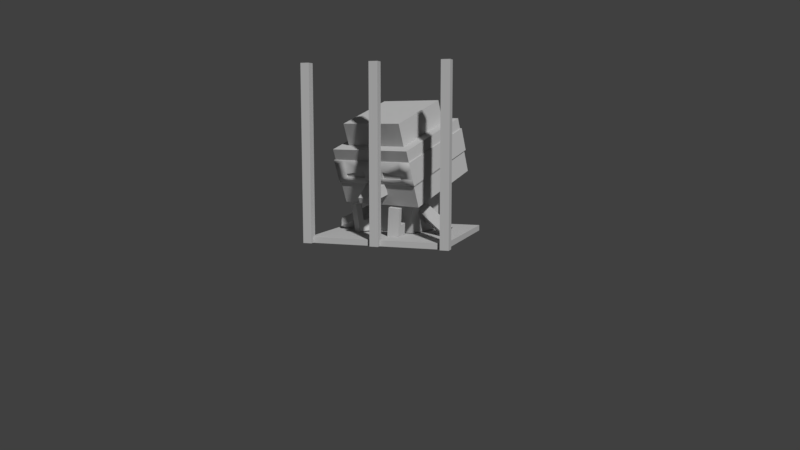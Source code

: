 # Source: lose.blend  (saved by Blender 2.79.0; exported with 4.5.12 LTS)
import bpy
from mathutils import Matrix  # noqa: F401  (used for matrix-valued properties, if any)

bpy.ops.wm.read_factory_settings(use_empty=True)
scene = bpy.context.scene
scene.name = 'Scene'

# ---- collections
col_collection_1 = bpy.data.collections.new('Collection 1'); scene.collection.children.link(col_collection_1)

# ---- materials (node trees are filled in below, after node groups)
mat_lambert1_003 = bpy.data.materials.new('lambert1.003')
mat_lambert1_003.alpha_threshold = 0.0
mat_lambert1_003.use_transparent_shadow = False
mat_lambert1_003.diffuse_color = (0.5, 0.5, 0.5, 1.0)
mat_lambert1_003.roughness = 0.5

# ---- material node trees

# ---- world
world_world = bpy.data.worlds.new('World'); scene.world = world_world
world_world.color = (0.05088, 0.05088, 0.05088)
world_world.use_sun_shadow = False
world_world.sun_shadow_jitter_overblur = 0.0
world_world.cycles.sampling_method = 'MANUAL'

# ---- cameras
cam_lose_cam = bpy.data.cameras.new('lose_cam')
cam_lose_cam.clip_end = 1e+04
cam_lose_cam.lens = 31.11
cam_lose_cam.sensor_width = 32.0
cam_lose_cam.sensor_height = 18.0
cam_lose_cam.dof.focus_distance = 0.0
cam_lose_cam.dof.aperture_fstop = 128.0
cam_lose_cam.dof.aperture_blades = 6

# ---- meshes
me_pcube5mesh = bpy.data.meshes.new('pCube5Mesh')
me_pcube5mesh.from_pydata([(-0.0625, -0.75, 0.0625), (0.0625, -0.75, 0.0625), (-0.0625, 0.5, 0.0625), (0.0625, 0.5, 0.0625), (-0.0625, 0.5, -0.0625), (0.0625, 0.5, -0.0625), (-0.0625, -0.75, -0.0625), (0.0625, -0.75, -0.0625)], [], [(2, 0, 3), (3, 0, 1), (3, 5, 2), (2, 5, 4), (6, 4, 7), (7, 4, 5), (1, 0, 6), (1, 6, 7), (7, 5, 1), (3, 1, 5), (2, 6, 0), (6, 2, 4)])
_uv = me_pcube5mesh.uv_layers.new(name='pCube5-UV0')
_uv.uv.foreach_set('vector', [0.375, 0.25, 0.375, 0.0, 0.625, 0.25, 0.625, 0.25, 0.375, 0.0, 0.625, 0.0, 0.625, 0.25, 0.625, 0.5, 0.375, 0.25, 0.375, 0.25, 0.625, 0.5, 0.375, 0.5, 0.375, 0.75, 0.375, 0.5, 0.625, 0.75, 0.625, 0.75, 0.375, 0.5, 0.625, 0.5, 0.625, 1.0, 0.375, 1.0, 0.375, 0.75, 0.625, 1.0, 0.375, 0.75, 0.625, 0.75, 0.875, 0.0, 0.875, 0.25, 0.625, 0.0, 0.625, 0.25, 0.625, 0.0, 0.875, 0.25, 0.375, 0.25, 0.125, 0.0, 0.375, 0.0, 0.125, 0.0, 0.375, 0.25, 0.125, 0.25])
_ca = me_pcube5mesh.color_attributes.new('pCube5-VERTEX_COLOR0', 'BYTE_COLOR', 'CORNER')
_ca.data.foreach_set('color', [0.004391, 0.003347, 0.006049, 1.0, 0.004391, 0.003347, 0.006049, 1.0, 0.004391, 0.003347, 0.006049, 1.0, 0.004391, 0.003347, 0.006049, 1.0, 0.004391, 0.003347, 0.006049, 1.0, 0.004391, 0.003347, 0.006049, 1.0, 0.004391, 0.003347, 0.006049, 1.0, 0.004391, 0.003347, 0.006049, 1.0, 0.004391, 0.003347, 0.006049, 1.0, 0.004391, 0.003347, 0.006049, 1.0, 0.004391, 0.003347, 0.006049, 1.0, 0.004391, 0.003347, 0.006049, 1.0, 0.004391, 0.003347, 0.006049, 1.0, 0.004391, 0.003347, 0.006049, 1.0, 0.004391, 0.003347, 0.006049, 1.0, 0.004391, 0.003347, 0.006049, 1.0, 0.004391, 0.003347, 0.006049, 1.0, 0.004391, 0.003347, 0.006049, 1.0, 0.004391, 0.003347, 0.006049, 1.0, 0.004391, 0.003347, 0.006049, 1.0, 0.004391, 0.003347, 0.006049, 1.0, 0.004391, 0.003347, 0.006049, 1.0, 0.004391, 0.003347, 0.006049, 1.0, 0.004391, 0.003347, 0.006049, 1.0, 0.004391, 0.003347, 0.006049, 1.0, 0.004391, 0.003347, 0.006049, 1.0, 0.004391, 0.003347, 0.006049, 1.0, 0.004391, 0.003347, 0.006049, 1.0, 0.004391, 0.003347, 0.006049, 1.0, 0.004391, 0.003347, 0.006049, 1.0, 0.004391, 0.003347, 0.006049, 1.0, 0.004391, 0.003347, 0.006049, 1.0, 0.004391, 0.003347, 0.006049, 1.0, 0.004391, 0.003347, 0.006049, 1.0, 0.004391, 0.003347, 0.006049, 1.0, 0.004391, 0.003347, 0.006049, 1.0])
me_pcube5mesh.materials.append(mat_lambert1_003)
me_pcube5mesh.use_remesh_preserve_volume = False
me_pcube5mesh.use_remesh_preserve_attributes = False
me_pcube5mesh.use_mirror_vertex_groups = False
me_pcube5mesh.update()
me_pcube2mesh = bpy.data.meshes.new('pCube2Mesh')
me_pcube2mesh.from_pydata([(-0.0625, -0.75, 0.0625), (0.0625, -0.75, 0.0625), (-0.0625, 0.5, 0.0625), (0.0625, 0.5, 0.0625), (-0.0625, 0.5, -0.0625), (0.0625, 0.5, -0.0625), (-0.0625, -0.75, -0.0625), (0.0625, -0.75, -0.0625)], [], [(2, 0, 3), (3, 0, 1), (3, 5, 2), (2, 5, 4), (6, 4, 7), (7, 4, 5), (1, 0, 6), (1, 6, 7), (7, 5, 1), (3, 1, 5), (2, 6, 0), (6, 2, 4)])
_uv = me_pcube2mesh.uv_layers.new(name='pCube2-UV0')
_uv.uv.foreach_set('vector', [0.375, 0.25, 0.375, 0.0, 0.625, 0.25, 0.625, 0.25, 0.375, 0.0, 0.625, 0.0, 0.625, 0.25, 0.625, 0.5, 0.375, 0.25, 0.375, 0.25, 0.625, 0.5, 0.375, 0.5, 0.375, 0.75, 0.375, 0.5, 0.625, 0.75, 0.625, 0.75, 0.375, 0.5, 0.625, 0.5, 0.625, 1.0, 0.375, 1.0, 0.375, 0.75, 0.625, 1.0, 0.375, 0.75, 0.625, 0.75, 0.875, 0.0, 0.875, 0.25, 0.625, 0.0, 0.625, 0.25, 0.625, 0.0, 0.875, 0.25, 0.375, 0.25, 0.125, 0.0, 0.375, 0.0, 0.125, 0.0, 0.375, 0.25, 0.125, 0.25])
_ca = me_pcube2mesh.color_attributes.new('pCube2-VERTEX_COLOR0', 'BYTE_COLOR', 'CORNER')
_ca.data.foreach_set('color', [0.004391, 0.003347, 0.006049, 1.0, 0.004391, 0.003347, 0.006049, 1.0, 0.004391, 0.003347, 0.006049, 1.0, 0.004391, 0.003347, 0.006049, 1.0, 0.004391, 0.003347, 0.006049, 1.0, 0.004391, 0.003347, 0.006049, 1.0, 0.004391, 0.003347, 0.006049, 1.0, 0.004391, 0.003347, 0.006049, 1.0, 0.004391, 0.003347, 0.006049, 1.0, 0.004391, 0.003347, 0.006049, 1.0, 0.004391, 0.003347, 0.006049, 1.0, 0.004391, 0.003347, 0.006049, 1.0, 0.004391, 0.003347, 0.006049, 1.0, 0.004391, 0.003347, 0.006049, 1.0, 0.004391, 0.003347, 0.006049, 1.0, 0.004391, 0.003347, 0.006049, 1.0, 0.004391, 0.003347, 0.006049, 1.0, 0.004391, 0.003347, 0.006049, 1.0, 0.004391, 0.003347, 0.006049, 1.0, 0.004391, 0.003347, 0.006049, 1.0, 0.004391, 0.003347, 0.006049, 1.0, 0.004391, 0.003347, 0.006049, 1.0, 0.004391, 0.003347, 0.006049, 1.0, 0.004391, 0.003347, 0.006049, 1.0, 0.004391, 0.003347, 0.006049, 1.0, 0.004391, 0.003347, 0.006049, 1.0, 0.004391, 0.003347, 0.006049, 1.0, 0.004391, 0.003347, 0.006049, 1.0, 0.004391, 0.003347, 0.006049, 1.0, 0.004391, 0.003347, 0.006049, 1.0, 0.004391, 0.003347, 0.006049, 1.0, 0.004391, 0.003347, 0.006049, 1.0, 0.004391, 0.003347, 0.006049, 1.0, 0.004391, 0.003347, 0.006049, 1.0, 0.004391, 0.003347, 0.006049, 1.0, 0.004391, 0.003347, 0.006049, 1.0])
me_pcube2mesh.materials.append(mat_lambert1_003)
me_pcube2mesh.use_remesh_preserve_volume = False
me_pcube2mesh.use_remesh_preserve_attributes = False
me_pcube2mesh.use_mirror_vertex_groups = False
me_pcube2mesh.update()
me_pcube1mesh = bpy.data.meshes.new('pCube1Mesh')
me_pcube1mesh.from_pydata([(-0.0625, -0.75, 0.0625), (0.0625, -0.75, 0.0625), (-0.0625, 0.5, 0.0625), (0.0625, 0.5, 0.0625), (-0.0625, 0.5, -0.0625), (0.0625, 0.5, -0.0625), (-0.0625, -0.75, -0.0625), (0.0625, -0.75, -0.0625)], [], [(2, 0, 3), (3, 0, 1), (3, 5, 2), (2, 5, 4), (6, 4, 7), (7, 4, 5), (1, 0, 6), (1, 6, 7), (7, 5, 1), (3, 1, 5), (2, 6, 0), (6, 2, 4)])
_uv = me_pcube1mesh.uv_layers.new(name='pCube1-UV0')
_uv.uv.foreach_set('vector', [0.375, 0.25, 0.375, 0.0, 0.625, 0.25, 0.625, 0.25, 0.375, 0.0, 0.625, 0.0, 0.625, 0.25, 0.625, 0.5, 0.375, 0.25, 0.375, 0.25, 0.625, 0.5, 0.375, 0.5, 0.375, 0.75, 0.375, 0.5, 0.625, 0.75, 0.625, 0.75, 0.375, 0.5, 0.625, 0.5, 0.625, 1.0, 0.375, 1.0, 0.375, 0.75, 0.625, 1.0, 0.375, 0.75, 0.625, 0.75, 0.875, 0.0, 0.875, 0.25, 0.625, 0.0, 0.625, 0.25, 0.625, 0.0, 0.875, 0.25, 0.375, 0.25, 0.125, 0.0, 0.375, 0.0, 0.125, 0.0, 0.375, 0.25, 0.125, 0.25])
_ca = me_pcube1mesh.color_attributes.new('pCube1-VERTEX_COLOR0', 'BYTE_COLOR', 'CORNER')
_ca.data.foreach_set('color', [0.004391, 0.003347, 0.006049, 1.0, 0.004391, 0.003347, 0.006049, 1.0, 0.004391, 0.003347, 0.006049, 1.0, 0.004391, 0.003347, 0.006049, 1.0, 0.004391, 0.003347, 0.006049, 1.0, 0.004391, 0.003347, 0.006049, 1.0, 0.004391, 0.003347, 0.006049, 1.0, 0.004391, 0.003347, 0.006049, 1.0, 0.004391, 0.003347, 0.006049, 1.0, 0.004391, 0.003347, 0.006049, 1.0, 0.004391, 0.003347, 0.006049, 1.0, 0.004391, 0.003347, 0.006049, 1.0, 0.004391, 0.003347, 0.006049, 1.0, 0.004391, 0.003347, 0.006049, 1.0, 0.004391, 0.003347, 0.006049, 1.0, 0.004391, 0.003347, 0.006049, 1.0, 0.004391, 0.003347, 0.006049, 1.0, 0.004391, 0.003347, 0.006049, 1.0, 0.004391, 0.003347, 0.006049, 1.0, 0.004391, 0.003347, 0.006049, 1.0, 0.004391, 0.003347, 0.006049, 1.0, 0.004391, 0.003347, 0.006049, 1.0, 0.004391, 0.003347, 0.006049, 1.0, 0.004391, 0.003347, 0.006049, 1.0, 0.004391, 0.003347, 0.006049, 1.0, 0.004391, 0.003347, 0.006049, 1.0, 0.004391, 0.003347, 0.006049, 1.0, 0.004391, 0.003347, 0.006049, 1.0, 0.004391, 0.003347, 0.006049, 1.0, 0.004391, 0.003347, 0.006049, 1.0, 0.004391, 0.003347, 0.006049, 1.0, 0.004391, 0.003347, 0.006049, 1.0, 0.004391, 0.003347, 0.006049, 1.0, 0.004391, 0.003347, 0.006049, 1.0, 0.004391, 0.003347, 0.006049, 1.0, 0.004391, 0.003347, 0.006049, 1.0])
me_pcube1mesh.materials.append(mat_lambert1_003)
me_pcube1mesh.use_remesh_preserve_volume = False
me_pcube1mesh.use_remesh_preserve_attributes = False
me_pcube1mesh.use_mirror_vertex_groups = False
me_pcube1mesh.update()
me_floortile_skeleton_mshmesh_001 = bpy.data.meshes.new('floorTile_skeleton_MSHMesh.001')
me_floortile_skeleton_mshmesh_001.from_pydata([(-0.5002, 0.0, 0.5002), (0.5002, 0.0, 0.5002), (-0.5002, 0.04167, 0.5002), (0.5002, 0.04167, 0.5002), (-0.5002, 0.04167, -0.5002), (0.5002, 0.04167, -0.5002), (-0.5002, 0.0, -0.5002), (0.5002, 0.0, -0.5002), (0.4169, 0.04167, -0.5002), (0.4169, 0.0, -0.5002), (0.4169, 0.0, 0.5002), (0.4169, 0.04167, 0.5002), (-0.5002, 0.04167, -0.4169), (-0.5002, 0.0, -0.4169), (0.4169, 0.0, -0.4169), (0.5002, 0.0, -0.4169), (0.5002, 0.04167, -0.4169), (0.4169, 0.04167, -0.4169), (-0.4227, 0.04167, -0.5002), (-0.4227, 0.0, -0.5002), (-0.4227, 0.0, -0.4169), (-0.4227, 0.0, 0.5002), (-0.4227, 0.04167, 0.5002), (-0.4227, 0.04167, -0.4169), (-0.5002, 0.04167, 0.4169), (-0.5002, 0.0, 0.4169), (-0.4227, 0.0, 0.4169), (0.4169, 0.0, 0.4169), (0.5002, 0.0, 0.4169), (0.5002, 0.04167, 0.4169), (0.4169, 0.04167, 0.4169), (-0.4227, 0.04167, 0.4169)], [], [(22, 2, 0), (22, 0, 21), (22, 31, 2), (2, 31, 24), (19, 6, 4), (19, 4, 18), (0, 26, 21), (26, 0, 25), (29, 3, 1), (1, 28, 29), (2, 25, 0), (25, 2, 24), (7, 9, 8), (7, 8, 5), (1, 10, 28), (10, 27, 28), (10, 1, 11), (3, 11, 1), (3, 30, 11), (30, 3, 29), (12, 6, 13), (6, 12, 4), (20, 13, 6), (20, 6, 19), (14, 9, 15), (15, 9, 7), (15, 7, 16), (16, 7, 5), (16, 8, 17), (8, 16, 5), (23, 4, 12), (4, 23, 18), (9, 19, 18), (9, 18, 8), (19, 9, 20), (14, 20, 9), (26, 10, 21), (10, 26, 27), (21, 10, 22), (11, 22, 10), (11, 31, 22), (31, 11, 30), (17, 18, 23), (18, 17, 8), (24, 13, 25), (13, 24, 12), (25, 13, 26), (26, 13, 20), (26, 20, 27), (27, 20, 14), (14, 28, 27), (28, 14, 15), (28, 15, 29), (29, 15, 16), (29, 17, 30), (17, 29, 16), (31, 17, 23), (17, 31, 30), (23, 24, 31), (24, 23, 12)])
_uv = me_floortile_skeleton_mshmesh_001.uv_layers.new(name='floorTile_skeleton_MSH-UV0')
_uv.uv.foreach_set('vector', [0.3944, 0.25, 0.375, 0.25, 0.375, 0.0, 0.3944, 0.25, 0.375, 0.0, 0.3944, 0.0, 0.3944, 0.25, 0.3944, 0.269, 0.375, 0.25, 0.375, 0.25, 0.3944, 0.269, 0.375, 0.269, 0.3944, 0.75, 0.375, 0.75, 0.375, 0.5, 0.3944, 0.75, 0.375, 0.5, 0.3944, 0.5, 0.375, 1.0, 0.3944, 0.981, 0.3944, 1.0, 0.3944, 0.981, 0.375, 1.0, 0.375, 0.981, 0.644, 0.25, 0.625, 0.25, 0.625, 0.0, 0.625, 0.0, 0.644, 0.0, 0.644, 0.25, 0.375, 0.25, 0.356, 0.0, 0.375, 0.0, 0.356, 0.0, 0.375, 0.25, 0.356, 0.25, 0.625, 0.75, 0.602, 0.75, 0.602, 0.5, 0.625, 0.75, 0.602, 0.5, 0.625, 0.5, 0.625, 1.0, 0.602, 1.0, 0.625, 0.981, 0.602, 1.0, 0.602, 0.981, 0.625, 0.981, 0.602, 0.0, 0.625, 0.0, 0.602, 0.25, 0.625, 0.25, 0.602, 0.25, 0.625, 0.0, 0.625, 0.25, 0.602, 0.269, 0.602, 0.25, 0.602, 0.269, 0.625, 0.25, 0.625, 0.269, 0.1366, 0.25, 0.125, 0.0, 0.1366, 0.0, 0.125, 0.0, 0.1366, 0.25, 0.125, 0.25, 0.3944, 0.7616, 0.375, 0.7616, 0.375, 0.75, 0.3944, 0.7616, 0.375, 0.75, 0.3944, 0.75, 0.602, 0.7616, 0.602, 0.75, 0.625, 0.7616, 0.625, 0.7616, 0.602, 0.75, 0.625, 0.75, 0.8634, 0.0, 0.875, 0.0, 0.8634, 0.25, 0.8634, 0.25, 0.875, 0.0, 0.875, 0.25, 0.625, 0.4884, 0.602, 0.5, 0.602, 0.4884, 0.602, 0.5, 0.625, 0.4884, 0.625, 0.5, 0.3944, 0.4884, 0.375, 0.5, 0.375, 0.4884, 0.375, 0.5, 0.3944, 0.4884, 0.3944, 0.5, 0.602, 0.75, 0.3944, 0.75, 0.3944, 0.5, 0.602, 0.75, 0.3944, 0.5, 0.602, 0.5, 0.3944, 0.75, 0.602, 0.75, 0.3944, 0.7616, 0.602, 0.7616, 0.3944, 0.7616, 0.602, 0.75, 0.3944, 0.981, 0.602, 1.0, 0.3944, 1.0, 0.602, 1.0, 0.3944, 0.981, 0.602, 0.981, 0.3944, 0.0, 0.602, 0.0, 0.3944, 0.25, 0.602, 0.25, 0.3944, 0.25, 0.602, 0.0, 0.602, 0.25, 0.3944, 0.269, 0.3944, 0.25, 0.3944, 0.269, 0.602, 0.25, 0.602, 0.269, 0.602, 0.4884, 0.3944, 0.5, 0.3944, 0.4884, 0.3944, 0.5, 0.602, 0.4884, 0.602, 0.5, 0.356, 0.25, 0.1366, 0.0, 0.356, 0.0, 0.1366, 0.0, 0.356, 0.25, 0.1366, 0.25, 0.375, 0.981, 0.375, 0.7616, 0.3944, 0.981, 0.3944, 0.981, 0.375, 0.7616, 0.3944, 0.7616, 0.3944, 0.981, 0.3944, 0.7616, 0.602, 0.981, 0.602, 0.981, 0.3944, 0.7616, 0.602, 0.7616, 0.602, 0.7616, 0.625, 0.981, 0.602, 0.981, 0.625, 0.981, 0.602, 0.7616, 0.625, 0.7616, 0.644, 0.0, 0.8634, 0.0, 0.644, 0.25, 0.644, 0.25, 0.8634, 0.0, 0.8634, 0.25, 0.625, 0.269, 0.602, 0.4884, 0.602, 0.269, 0.602, 0.4884, 0.625, 0.269, 0.625, 0.4884, 0.3944, 0.269, 0.602, 0.4884, 0.3944, 0.4884, 0.602, 0.4884, 0.3944, 0.269, 0.602, 0.269, 0.3944, 0.4884, 0.375, 0.269, 0.3944, 0.269, 0.375, 0.269, 0.3944, 0.4884, 0.375, 0.4884])
_ca = me_floortile_skeleton_mshmesh_001.color_attributes.new('floorTile_skeleton_MSH-VERTEX_COLOR0', 'BYTE_COLOR', 'CORNER')
_ca.data.foreach_set('color', [0.004391, 0.003347, 0.006049, 1.0, 0.004391, 0.003347, 0.006049, 1.0, 0.004391, 0.003347, 0.006049, 1.0, 0.004391, 0.003347, 0.006049, 1.0, 0.004391, 0.003347, 0.006049, 1.0, 0.004391, 0.003347, 0.006049, 1.0, 0.004391, 0.003347, 0.006049, 1.0, 0.004391, 0.003347, 0.006049, 1.0, 0.004391, 0.003347, 0.006049, 1.0, 0.004391, 0.003347, 0.006049, 1.0, 0.004391, 0.003347, 0.006049, 1.0, 0.004391, 0.003347, 0.006049, 1.0, 0.004391, 0.003347, 0.006049, 1.0, 0.004391, 0.003347, 0.006049, 1.0, 0.004391, 0.003347, 0.006049, 1.0, 0.004391, 0.003347, 0.006049, 1.0, 0.004391, 0.003347, 0.006049, 1.0, 0.004391, 0.003347, 0.006049, 1.0, 0.004391, 0.003347, 0.006049, 1.0, 0.004391, 0.003347, 0.006049, 1.0, 0.004391, 0.003347, 0.006049, 1.0, 0.004391, 0.003347, 0.006049, 1.0, 0.004391, 0.003347, 0.006049, 1.0, 0.004391, 0.003347, 0.006049, 1.0, 0.004391, 0.003347, 0.006049, 1.0, 0.004391, 0.003347, 0.006049, 1.0, 0.004391, 0.003347, 0.006049, 1.0, 0.004391, 0.003347, 0.006049, 1.0, 0.004391, 0.003347, 0.006049, 1.0, 0.004391, 0.003347, 0.006049, 1.0, 0.004391, 0.003347, 0.006049, 1.0, 0.004391, 0.003347, 0.006049, 1.0, 0.004391, 0.003347, 0.006049, 1.0, 0.004391, 0.003347, 0.006049, 1.0, 0.004391, 0.003347, 0.006049, 1.0, 0.004391, 0.003347, 0.006049, 1.0, 0.004391, 0.003347, 0.006049, 1.0, 0.004391, 0.003347, 0.006049, 1.0, 0.004391, 0.003347, 0.006049, 1.0, 0.004391, 0.003347, 0.006049, 1.0, 0.004391, 0.003347, 0.006049, 1.0, 0.004391, 0.003347, 0.006049, 1.0, 0.004391, 0.003347, 0.006049, 1.0, 0.004391, 0.003347, 0.006049, 1.0, 0.004391, 0.003347, 0.006049, 1.0, 0.004391, 0.003347, 0.006049, 1.0, 0.004391, 0.003347, 0.006049, 1.0, 0.004391, 0.003347, 0.006049, 1.0, 0.004391, 0.003347, 0.006049, 1.0, 0.004391, 0.003347, 0.006049, 1.0, 0.004391, 0.003347, 0.006049, 1.0, 0.004391, 0.003347, 0.006049, 1.0, 0.004391, 0.003347, 0.006049, 1.0, 0.004391, 0.003347, 0.006049, 1.0, 0.004391, 0.003347, 0.006049, 1.0, 0.004391, 0.003347, 0.006049, 1.0, 0.004391, 0.003347, 0.006049, 1.0, 0.004391, 0.003347, 0.006049, 1.0, 0.004391, 0.003347, 0.006049, 1.0, 0.004391, 0.003347, 0.006049, 1.0, 0.004391, 0.003347, 0.006049, 1.0, 0.004391, 0.003347, 0.006049, 1.0, 0.004391, 0.003347, 0.006049, 1.0, 0.004391, 0.003347, 0.006049, 1.0, 0.004391, 0.003347, 0.006049, 1.0, 0.004391, 0.003347, 0.006049, 1.0, 0.004391, 0.003347, 0.006049, 1.0, 0.004391, 0.003347, 0.006049, 1.0, 0.004391, 0.003347, 0.006049, 1.0, 0.004391, 0.003347, 0.006049, 1.0, 0.004391, 0.003347, 0.006049, 1.0, 0.004391, 0.003347, 0.006049, 1.0, 0.004391, 0.003347, 0.006049, 1.0, 0.004391, 0.003347, 0.006049, 1.0, 0.004391, 0.003347, 0.006049, 1.0, 0.004391, 0.003347, 0.006049, 1.0, 0.004391, 0.003347, 0.006049, 1.0, 0.004391, 0.003347, 0.006049, 1.0, 0.004391, 0.003347, 0.006049, 1.0, 0.004391, 0.003347, 0.006049, 1.0, 0.004391, 0.003347, 0.006049, 1.0, 0.004391, 0.003347, 0.006049, 1.0, 0.004391, 0.003347, 0.006049, 1.0, 0.004391, 0.003347, 0.006049, 1.0, 0.004391, 0.003347, 0.006049, 1.0, 0.004391, 0.003347, 0.006049, 1.0, 0.004391, 0.003347, 0.006049, 1.0, 0.004391, 0.003347, 0.006049, 1.0, 0.004391, 0.003347, 0.006049, 1.0, 0.004391, 0.003347, 0.006049, 1.0, 0.004391, 0.003347, 0.006049, 1.0, 0.004391, 0.003347, 0.006049, 1.0, 0.004391, 0.003347, 0.006049, 1.0, 0.004391, 0.003347, 0.006049, 1.0, 0.004391, 0.003347, 0.006049, 1.0, 0.004391, 0.003347, 0.006049, 1.0, 0.004391, 0.003347, 0.006049, 1.0, 0.004391, 0.003347, 0.006049, 1.0, 0.004391, 0.003347, 0.006049, 1.0, 0.004391, 0.003347, 0.006049, 1.0, 0.004391, 0.003347, 0.006049, 1.0, 0.004391, 0.003347, 0.006049, 1.0, 0.004391, 0.003347, 0.006049, 1.0, 0.004391, 0.003347, 0.006049, 1.0, 0.004391, 0.003347, 0.006049, 1.0, 0.004391, 0.003347, 0.006049, 1.0, 0.004391, 0.003347, 0.006049, 1.0, 0.004391, 0.003347, 0.006049, 1.0, 0.004391, 0.003347, 0.006049, 1.0, 0.004391, 0.003347, 0.006049, 1.0, 0.004391, 0.003347, 0.006049, 1.0, 0.004391, 0.003347, 0.006049, 1.0, 0.004391, 0.003347, 0.006049, 1.0, 0.004391, 0.003347, 0.006049, 1.0, 0.004391, 0.003347, 0.006049, 1.0, 0.004391, 0.003347, 0.006049, 1.0, 0.004391, 0.003347, 0.006049, 1.0, 0.004391, 0.003347, 0.006049, 1.0, 0.004391, 0.003347, 0.006049, 1.0, 0.004391, 0.003347, 0.006049, 1.0, 0.004391, 0.003347, 0.006049, 1.0, 0.004391, 0.003347, 0.006049, 1.0, 0.004391, 0.003347, 0.006049, 1.0, 0.004391, 0.003347, 0.006049, 1.0, 0.004391, 0.003347, 0.006049, 1.0, 0.004391, 0.003347, 0.006049, 1.0, 0.004391, 0.003347, 0.006049, 1.0, 0.004391, 0.003347, 0.006049, 1.0, 0.004391, 0.003347, 0.006049, 1.0, 0.004391, 0.003347, 0.006049, 1.0, 0.004391, 0.003347, 0.006049, 1.0, 0.004391, 0.003347, 0.006049, 1.0, 0.004391, 0.003347, 0.006049, 1.0, 0.004391, 0.003347, 0.006049, 1.0, 0.004391, 0.003347, 0.006049, 1.0, 0.004391, 0.003347, 0.006049, 1.0, 0.004391, 0.003347, 0.006049, 1.0, 0.004391, 0.003347, 0.006049, 1.0, 0.004391, 0.003347, 0.006049, 1.0, 0.004391, 0.003347, 0.006049, 1.0, 0.004391, 0.003347, 0.006049, 1.0, 0.004391, 0.003347, 0.006049, 1.0, 0.004391, 0.003347, 0.006049, 1.0, 0.004391, 0.003347, 0.006049, 1.0, 0.004391, 0.003347, 0.006049, 1.0, 0.004391, 0.003347, 0.006049, 1.0, 0.004391, 0.003347, 0.006049, 1.0, 0.004391, 0.003347, 0.006049, 1.0, 0.004391, 0.003347, 0.006049, 1.0, 0.004391, 0.003347, 0.006049, 1.0, 0.004391, 0.003347, 0.006049, 1.0, 0.004391, 0.003347, 0.006049, 1.0, 0.004391, 0.003347, 0.006049, 1.0, 0.004391, 0.003347, 0.006049, 1.0, 0.004391, 0.003347, 0.006049, 1.0, 0.004391, 0.003347, 0.006049, 1.0, 0.004391, 0.003347, 0.006049, 1.0, 0.004391, 0.003347, 0.006049, 1.0, 0.004391, 0.003347, 0.006049, 1.0, 0.004391, 0.003347, 0.006049, 1.0, 0.004391, 0.003347, 0.006049, 1.0, 0.004391, 0.003347, 0.006049, 1.0, 0.004391, 0.003347, 0.006049, 1.0, 0.004391, 0.003347, 0.006049, 1.0, 0.004391, 0.003347, 0.006049, 1.0, 0.004391, 0.003347, 0.006049, 1.0, 0.004391, 0.003347, 0.006049, 1.0, 0.004391, 0.003347, 0.006049, 1.0, 0.004391, 0.003347, 0.006049, 1.0, 0.004391, 0.003347, 0.006049, 1.0, 0.004391, 0.003347, 0.006049, 1.0, 0.004391, 0.003347, 0.006049, 1.0, 0.004391, 0.003347, 0.006049, 1.0, 0.004391, 0.003347, 0.006049, 1.0, 0.004391, 0.003347, 0.006049, 1.0, 0.004391, 0.003347, 0.006049, 1.0, 0.004391, 0.003347, 0.006049, 1.0, 0.004391, 0.003347, 0.006049, 1.0, 0.004391, 0.003347, 0.006049, 1.0, 0.004391, 0.003347, 0.006049, 1.0])
me_floortile_skeleton_mshmesh_001.materials.append(mat_lambert1_003)
me_floortile_skeleton_mshmesh_001.use_remesh_preserve_volume = False
me_floortile_skeleton_mshmesh_001.use_remesh_preserve_attributes = False
me_floortile_skeleton_mshmesh_001.use_mirror_vertex_groups = False
me_floortile_skeleton_mshmesh_001.update()
me_magpieidle_body_mshmesh_003 = bpy.data.meshes.new('magpieIdle_body_MSHMesh.003')
me_magpieidle_body_mshmesh_003.from_pydata([(-0.1667, 0.1667, 0.1667), (0.1667, 0.1667, 0.1667), (-0.1667, 0.4167, 0.1667), (0.1667, 0.4167, 0.1667), (-0.1667, 0.4167, -0.1667), (0.1667, 0.4167, -0.1667), (-0.1667, 0.1667, -0.1667), (0.1667, 0.1667, -0.1667), (0.1667, 0.375, 0.1667), (-0.1667, 0.375, 0.1667), (-0.1667, 0.375, -0.1667), (0.1667, 0.375, -0.1667), (0.1667, 0.3333, 0.1667), (-0.1667, 0.3333, 0.1667), (-0.1667, 0.3333, -0.1667), (0.1667, 0.3333, -0.1667), (0.1667, 0.2917, 0.1667), (-0.1667, 0.2917, 0.1667), (-0.1667, 0.2917, -0.1667), (0.1667, 0.2917, -0.1667), (0.1667, 0.25, 0.1667), (-0.1667, 0.25, 0.1667), (-0.1667, 0.25, -0.1667), (0.1667, 0.25, -0.1667), (0.1667, 0.2083, 0.1667), (-0.1667, 0.2083, 0.1667), (-0.1667, 0.2083, -0.1667), (0.1667, 0.2083, -0.1667)], [], [(24, 25, 0), (24, 0, 1), (3, 5, 2), (2, 5, 4), (7, 6, 26), (7, 26, 27), (1, 0, 6), (1, 6, 7), (27, 24, 1), (1, 7, 27), (25, 6, 0), (6, 25, 26), (3, 2, 9), (3, 9, 8), (2, 10, 9), (10, 2, 4), (11, 10, 4), (11, 4, 5), (5, 3, 8), (8, 11, 5), (8, 9, 13), (8, 13, 12), (9, 14, 13), (14, 9, 10), (15, 14, 10), (15, 10, 11), (11, 8, 12), (12, 15, 11), (12, 13, 17), (12, 17, 16), (13, 18, 17), (18, 13, 14), (19, 18, 14), (19, 14, 15), (15, 12, 16), (16, 19, 15), (16, 17, 21), (16, 21, 20), (17, 22, 21), (22, 17, 18), (23, 22, 18), (23, 18, 19), (19, 16, 20), (20, 23, 19), (20, 21, 25), (20, 25, 24), (21, 26, 25), (26, 21, 22), (27, 26, 22), (27, 22, 23), (23, 20, 24), (24, 27, 23)])
_uv = me_magpieidle_body_mshmesh_003.uv_layers.new(name='magpieIdle_body_MSH-UV0')
_uv.uv.foreach_set('vector', [0.625, 0.04539, 0.375, 0.04539, 0.375, 0.0, 0.625, 0.04539, 0.375, 0.0, 0.625, 0.0, 0.625, 0.25, 0.625, 0.5, 0.375, 0.25, 0.375, 0.25, 0.625, 0.5, 0.375, 0.5, 0.625, 0.75, 0.375, 0.75, 0.375, 0.7046, 0.625, 0.75, 0.375, 0.7046, 0.625, 0.7046, 0.625, 1.0, 0.375, 1.0, 0.375, 0.75, 0.625, 1.0, 0.375, 0.75, 0.625, 0.75, 0.875, 0.04539, 0.625, 0.04539, 0.625, 0.0, 0.625, 0.0, 0.875, 0.0, 0.875, 0.04539, 0.375, 0.04539, 0.125, 0.0, 0.375, 0.0, 0.125, 0.0, 0.375, 0.04539, 0.125, 0.04539, 0.625, 0.25, 0.375, 0.25, 0.375, 0.2011, 0.625, 0.25, 0.375, 0.2011, 0.625, 0.2011, 0.375, 0.25, 0.125, 0.2011, 0.375, 0.2011, 0.125, 0.2011, 0.375, 0.25, 0.125, 0.25, 0.625, 0.5489, 0.375, 0.5489, 0.375, 0.5, 0.625, 0.5489, 0.375, 0.5, 0.625, 0.5, 0.875, 0.25, 0.625, 0.25, 0.625, 0.2011, 0.625, 0.2011, 0.875, 0.2011, 0.875, 0.25, 0.625, 0.2011, 0.375, 0.2011, 0.375, 0.1657, 0.625, 0.2011, 0.375, 0.1657, 0.625, 0.1657, 0.375, 0.2011, 0.125, 0.1657, 0.375, 0.1657, 0.125, 0.1657, 0.375, 0.2011, 0.125, 0.2011, 0.625, 0.5843, 0.375, 0.5843, 0.375, 0.5489, 0.625, 0.5843, 0.375, 0.5489, 0.625, 0.5489, 0.875, 0.2011, 0.625, 0.2011, 0.625, 0.1657, 0.625, 0.1657, 0.875, 0.1657, 0.875, 0.2011, 0.625, 0.1657, 0.375, 0.1657, 0.375, 0.1304, 0.625, 0.1657, 0.375, 0.1304, 0.625, 0.1304, 0.375, 0.1657, 0.125, 0.1304, 0.375, 0.1304, 0.125, 0.1304, 0.375, 0.1657, 0.125, 0.1657, 0.625, 0.6196, 0.375, 0.6196, 0.375, 0.5843, 0.625, 0.6196, 0.375, 0.5843, 0.625, 0.5843, 0.875, 0.1657, 0.625, 0.1657, 0.625, 0.1304, 0.625, 0.1304, 0.875, 0.1304, 0.875, 0.1657, 0.625, 0.1304, 0.375, 0.1304, 0.375, 0.09117, 0.625, 0.1304, 0.375, 0.09117, 0.625, 0.09117, 0.375, 0.1304, 0.125, 0.09117, 0.375, 0.09117, 0.125, 0.09117, 0.375, 0.1304, 0.125, 0.1304, 0.625, 0.6588, 0.375, 0.6588, 0.375, 0.6196, 0.625, 0.6588, 0.375, 0.6196, 0.625, 0.6196, 0.875, 0.1304, 0.625, 0.1304, 0.625, 0.09117, 0.625, 0.09117, 0.875, 0.09117, 0.875, 0.1304, 0.625, 0.09117, 0.375, 0.09117, 0.375, 0.04539, 0.625, 0.09117, 0.375, 0.04539, 0.625, 0.04539, 0.375, 0.09117, 0.125, 0.04539, 0.375, 0.04539, 0.125, 0.04539, 0.375, 0.09117, 0.125, 0.09117, 0.625, 0.7046, 0.375, 0.7046, 0.375, 0.6588, 0.625, 0.7046, 0.375, 0.6588, 0.625, 0.6588, 0.875, 0.09117, 0.625, 0.09117, 0.625, 0.04539, 0.625, 0.04539, 0.875, 0.04539, 0.875, 0.09117])
_ca = me_magpieidle_body_mshmesh_003.color_attributes.new('magpieIdle_body_MSH-VERTEX_COLOR0', 'BYTE_COLOR', 'CORNER')
_ca.data.foreach_set('color', [0.009134, 0.02416, 0.0382, 1.0, 0.009134, 0.02416, 0.0382, 1.0, 0.009134, 0.02416, 0.0382, 1.0, 0.009134, 0.02416, 0.0382, 1.0, 0.009134, 0.02416, 0.0382, 1.0, 0.009134, 0.02416, 0.0382, 1.0, 0.001214, 0.002125, 0.02416, 1.0, 0.001214, 0.002125, 0.02416, 1.0, 0.001214, 0.002125, 0.02416, 1.0, 0.001214, 0.002125, 0.02416, 1.0, 0.001214, 0.002125, 0.02416, 1.0, 0.001214, 0.002125, 0.02416, 1.0, 0.002428, 0.003677, 0.07819, 1.0, 0.002428, 0.003677, 0.07819, 1.0, 0.002428, 0.003677, 0.07819, 1.0, 0.002428, 0.003677, 0.07819, 1.0, 0.002428, 0.003677, 0.07819, 1.0, 0.002428, 0.003677, 0.07819, 1.0, 0.002428, 0.003677, 0.07819, 1.0, 0.002428, 0.003677, 0.07819, 1.0, 0.002428, 0.003677, 0.07819, 1.0, 0.002428, 0.003677, 0.07819, 1.0, 0.002428, 0.003677, 0.07819, 1.0, 0.002428, 0.003677, 0.07819, 1.0, 0.002428, 0.003677, 0.07819, 1.0, 0.002428, 0.003677, 0.07819, 1.0, 0.002428, 0.003677, 0.07819, 1.0, 0.002428, 0.003677, 0.07819, 1.0, 0.002428, 0.003677, 0.07819, 1.0, 0.002428, 0.003677, 0.07819, 1.0, 0.002428, 0.003677, 0.07819, 1.0, 0.002428, 0.003677, 0.07819, 1.0, 0.002428, 0.003677, 0.07819, 1.0, 0.002428, 0.003677, 0.07819, 1.0, 0.002428, 0.003677, 0.07819, 1.0, 0.002428, 0.003677, 0.07819, 1.0, 0.5457, 0.7011, 1.0, 1.0, 0.5457, 0.7011, 1.0, 1.0, 0.5457, 0.7011, 1.0, 1.0, 0.5457, 0.7011, 1.0, 1.0, 0.5457, 0.7011, 1.0, 1.0, 0.5457, 0.7011, 1.0, 1.0, 0.002428, 0.003677, 0.07819, 1.0, 0.002428, 0.003677, 0.07819, 1.0, 0.002428, 0.003677, 0.07819, 1.0, 0.002428, 0.003677, 0.07819, 1.0, 0.002428, 0.003677, 0.07819, 1.0, 0.002428, 0.003677, 0.07819, 1.0, 0.002428, 0.003677, 0.07819, 1.0, 0.002428, 0.003677, 0.07819, 1.0, 0.002428, 0.003677, 0.07819, 1.0, 0.002428, 0.003677, 0.07819, 1.0, 0.002428, 0.003677, 0.07819, 1.0, 0.002428, 0.003677, 0.07819, 1.0, 0.002428, 0.003677, 0.07819, 1.0, 0.002428, 0.003677, 0.07819, 1.0, 0.002428, 0.003677, 0.07819, 1.0, 0.002428, 0.003677, 0.07819, 1.0, 0.002428, 0.003677, 0.07819, 1.0, 0.002428, 0.003677, 0.07819, 1.0, 0.009134, 0.02416, 0.0382, 1.0, 0.009134, 0.02416, 0.0382, 1.0, 0.009134, 0.02416, 0.0382, 1.0, 0.009134, 0.02416, 0.0382, 1.0, 0.009134, 0.02416, 0.0382, 1.0, 0.009134, 0.02416, 0.0382, 1.0, 0.002428, 0.003677, 0.07819, 1.0, 0.002428, 0.003677, 0.07819, 1.0, 0.002428, 0.003677, 0.07819, 1.0, 0.002428, 0.003677, 0.07819, 1.0, 0.002428, 0.003677, 0.07819, 1.0, 0.002428, 0.003677, 0.07819, 1.0, 0.002428, 0.003677, 0.07819, 1.0, 0.002428, 0.003677, 0.07819, 1.0, 0.002428, 0.003677, 0.07819, 1.0, 0.002428, 0.003677, 0.07819, 1.0, 0.002428, 0.003677, 0.07819, 1.0, 0.002428, 0.003677, 0.07819, 1.0, 0.002428, 0.003677, 0.07819, 1.0, 0.002428, 0.003677, 0.07819, 1.0, 0.002428, 0.003677, 0.07819, 1.0, 0.002428, 0.003677, 0.07819, 1.0, 0.002428, 0.003677, 0.07819, 1.0, 0.002428, 0.003677, 0.07819, 1.0, 0.5457, 0.7011, 1.0, 1.0, 0.5457, 0.7011, 1.0, 1.0, 0.5457, 0.7011, 1.0, 1.0, 0.5457, 0.7011, 1.0, 1.0, 0.5457, 0.7011, 1.0, 1.0, 0.5457, 0.7011, 1.0, 1.0, 0.002428, 0.003677, 0.07819, 1.0, 0.002428, 0.003677, 0.07819, 1.0, 0.002428, 0.003677, 0.07819, 1.0, 0.002428, 0.003677, 0.07819, 1.0, 0.002428, 0.003677, 0.07819, 1.0, 0.002428, 0.003677, 0.07819, 1.0, 0.002428, 0.003677, 0.07819, 1.0, 0.002428, 0.003677, 0.07819, 1.0, 0.002428, 0.003677, 0.07819, 1.0, 0.002428, 0.003677, 0.07819, 1.0, 0.002428, 0.003677, 0.07819, 1.0, 0.002428, 0.003677, 0.07819, 1.0, 0.002428, 0.003677, 0.07819, 1.0, 0.002428, 0.003677, 0.07819, 1.0, 0.002428, 0.003677, 0.07819, 1.0, 0.002428, 0.003677, 0.07819, 1.0, 0.002428, 0.003677, 0.07819, 1.0, 0.002428, 0.003677, 0.07819, 1.0, 0.009134, 0.02416, 0.0382, 1.0, 0.009134, 0.02416, 0.0382, 1.0, 0.009134, 0.02416, 0.0382, 1.0, 0.009134, 0.02416, 0.0382, 1.0, 0.009134, 0.02416, 0.0382, 1.0, 0.009134, 0.02416, 0.0382, 1.0, 0.002428, 0.003677, 0.07819, 1.0, 0.002428, 0.003677, 0.07819, 1.0, 0.002428, 0.003677, 0.07819, 1.0, 0.002428, 0.003677, 0.07819, 1.0, 0.002428, 0.003677, 0.07819, 1.0, 0.002428, 0.003677, 0.07819, 1.0, 0.002428, 0.003677, 0.07819, 1.0, 0.002428, 0.003677, 0.07819, 1.0, 0.002428, 0.003677, 0.07819, 1.0, 0.002428, 0.003677, 0.07819, 1.0, 0.002428, 0.003677, 0.07819, 1.0, 0.002428, 0.003677, 0.07819, 1.0, 0.002428, 0.003677, 0.07819, 1.0, 0.002428, 0.003677, 0.07819, 1.0, 0.002428, 0.003677, 0.07819, 1.0, 0.002428, 0.003677, 0.07819, 1.0, 0.002428, 0.003677, 0.07819, 1.0, 0.002428, 0.003677, 0.07819, 1.0, 0.5457, 0.7011, 1.0, 1.0, 0.5457, 0.7011, 1.0, 1.0, 0.5457, 0.7011, 1.0, 1.0, 0.5457, 0.7011, 1.0, 1.0, 0.5457, 0.7011, 1.0, 1.0, 0.5457, 0.7011, 1.0, 1.0, 0.002428, 0.003677, 0.07819, 1.0, 0.002428, 0.003677, 0.07819, 1.0, 0.002428, 0.003677, 0.07819, 1.0, 0.002428, 0.003677, 0.07819, 1.0, 0.002428, 0.003677, 0.07819, 1.0, 0.002428, 0.003677, 0.07819, 1.0, 0.002428, 0.003677, 0.07819, 1.0, 0.002428, 0.003677, 0.07819, 1.0, 0.002428, 0.003677, 0.07819, 1.0, 0.002428, 0.003677, 0.07819, 1.0, 0.002428, 0.003677, 0.07819, 1.0, 0.002428, 0.003677, 0.07819, 1.0, 0.002428, 0.003677, 0.07819, 1.0, 0.002428, 0.003677, 0.07819, 1.0, 0.002428, 0.003677, 0.07819, 1.0, 0.002428, 0.003677, 0.07819, 1.0, 0.002428, 0.003677, 0.07819, 1.0, 0.002428, 0.003677, 0.07819, 1.0])
me_magpieidle_body_mshmesh_003.materials.append(mat_lambert1_003)
me_magpieidle_body_mshmesh_003.use_remesh_preserve_volume = False
me_magpieidle_body_mshmesh_003.use_remesh_preserve_attributes = False
me_magpieidle_body_mshmesh_003.use_mirror_vertex_groups = False
me_magpieidle_body_mshmesh_003.update()
me_magpieidle_l_arm_msh1mesh = bpy.data.meshes.new('magpieIdle_L_arm_MSH1Mesh')
me_magpieidle_l_arm_msh1mesh.from_pydata([(0.1667, 0.2292, -0.04167), (0.3333, 0.2292, -0.04167), (0.1667, 0.2292, 0.04167), (0.3333, 0.2292, 0.04167), (0.1667, 0.3542, 0.04167), (0.3333, 0.3542, 0.04167), (0.1667, 0.3542, -0.04167), (0.3333, 0.3542, -0.04167), (0.3333, 0.2917, -0.04167), (0.4593, 0.2917, -0.04167), (0.3333, 0.2917, 0.04167), (0.4593, 0.2917, 0.04167), (0.3333, 0.3542, 0.04167), (0.5, 0.3542, 0.04167), (0.3333, 0.3542, -0.04167), (0.5, 0.3542, -0.04167)], [], [(3, 2, 0), (3, 0, 1), (5, 4, 2), (5, 2, 3), (4, 5, 7), (4, 7, 6), (1, 0, 6), (1, 6, 7), (5, 3, 1), (5, 1, 7), (2, 4, 6), (2, 6, 0), (11, 10, 8), (11, 8, 9), (12, 11, 13), (11, 12, 10), (12, 13, 15), (12, 15, 14), (9, 8, 14), (14, 15, 9), (13, 11, 9), (13, 9, 15), (10, 12, 14), (10, 14, 8)])
_uv = me_magpieidle_l_arm_msh1mesh.uv_layers.new(name='magpieIdle_L_arm_MSH1-UV0')
_uv.uv.foreach_set('vector', [0.625, 0.25, 0.375, 0.25, 0.375, 0.0, 0.625, 0.25, 0.375, 0.0, 0.625, 0.0, 0.625, 0.5, 0.375, 0.5, 0.375, 0.25, 0.625, 0.5, 0.375, 0.25, 0.625, 0.25, 0.375, 0.5, 0.625, 0.5, 0.625, 0.75, 0.375, 0.5, 0.625, 0.75, 0.375, 0.75, 0.625, 1.0, 0.375, 1.0, 0.375, 0.75, 0.625, 1.0, 0.375, 0.75, 0.625, 0.75, 0.875, 0.25, 0.625, 0.25, 0.625, 0.0, 0.875, 0.25, 0.625, 0.0, 0.875, 0.0, 0.375, 0.25, 0.125, 0.25, 0.125, 0.0, 0.375, 0.25, 0.125, 0.0, 0.375, 0.0, 0.625, 0.25, 0.375, 0.25, 0.375, 0.0, 0.625, 0.25, 0.375, 0.0, 0.625, 0.0, 0.375, 0.5, 0.625, 0.25, 0.625, 0.5, 0.625, 0.25, 0.375, 0.5, 0.375, 0.25, 0.375, 0.5, 0.625, 0.5, 0.625, 0.75, 0.375, 0.5, 0.625, 0.75, 0.375, 0.75, 0.625, 1.0, 0.375, 1.0, 0.375, 0.75, 0.375, 0.75, 0.625, 0.75, 0.625, 1.0, 0.875, 0.25, 0.625, 0.25, 0.625, 0.0, 0.875, 0.25, 0.625, 0.0, 0.875, 0.0, 0.375, 0.25, 0.125, 0.25, 0.125, 0.0, 0.375, 0.25, 0.125, 0.0, 0.375, 0.0])
_ca = me_magpieidle_l_arm_msh1mesh.color_attributes.new('magpieIdle_L_arm_MSH1-VERTEX_COLOR0', 'BYTE_COLOR', 'CORNER')
_ca.data.foreach_set('color', [0.0003035, 0.0006071, 0.001821, 1.0, 0.0003035, 0.0006071, 0.001821, 1.0, 0.0003035, 0.0006071, 0.001821, 1.0, 0.0003035, 0.0006071, 0.001821, 1.0, 0.0003035, 0.0006071, 0.001821, 1.0, 0.0003035, 0.0006071, 0.001821, 1.0, 0.0003035, 0.0006071, 0.001821, 1.0, 0.0003035, 0.0006071, 0.001821, 1.0, 0.0003035, 0.0006071, 0.001821, 1.0, 0.0003035, 0.0006071, 0.001821, 1.0, 0.0003035, 0.0006071, 0.001821, 1.0, 0.0003035, 0.0006071, 0.001821, 1.0, 0.0003035, 0.0006071, 0.001821, 1.0, 0.0003035, 0.0006071, 0.001821, 1.0, 0.0003035, 0.0006071, 0.001821, 1.0, 0.0003035, 0.0006071, 0.001821, 1.0, 0.0003035, 0.0006071, 0.001821, 1.0, 0.0003035, 0.0006071, 0.001821, 1.0, 0.0003035, 0.0006071, 0.001821, 1.0, 0.0003035, 0.0006071, 0.001821, 1.0, 0.0003035, 0.0006071, 0.001821, 1.0, 0.0003035, 0.0006071, 0.001821, 1.0, 0.0003035, 0.0006071, 0.001821, 1.0, 0.0003035, 0.0006071, 0.001821, 1.0, 0.0003035, 0.0006071, 0.001821, 1.0, 0.0003035, 0.0006071, 0.001821, 1.0, 0.0003035, 0.0006071, 0.001821, 1.0, 0.0003035, 0.0006071, 0.001821, 1.0, 0.0003035, 0.0006071, 0.001821, 1.0, 0.0003035, 0.0006071, 0.001821, 1.0, 0.0003035, 0.0006071, 0.001821, 1.0, 0.0003035, 0.0006071, 0.001821, 1.0, 0.0003035, 0.0006071, 0.001821, 1.0, 0.0003035, 0.0006071, 0.001821, 1.0, 0.0003035, 0.0006071, 0.001821, 1.0, 0.0003035, 0.0006071, 0.001821, 1.0, 0.0003035, 0.0006071, 0.001821, 1.0, 0.0003035, 0.0006071, 0.001821, 1.0, 0.0003035, 0.0006071, 0.001821, 1.0, 0.0003035, 0.0006071, 0.001821, 1.0, 0.0003035, 0.0006071, 0.001821, 1.0, 0.0003035, 0.0006071, 0.001821, 1.0, 0.0003035, 0.0006071, 0.001821, 1.0, 0.0003035, 0.0006071, 0.001821, 1.0, 0.0003035, 0.0006071, 0.001821, 1.0, 0.0003035, 0.0006071, 0.001821, 1.0, 0.0003035, 0.0006071, 0.001821, 1.0, 0.0003035, 0.0006071, 0.001821, 1.0, 0.0003035, 0.0006071, 0.001821, 1.0, 0.0003035, 0.0006071, 0.001821, 1.0, 0.0003035, 0.0006071, 0.001821, 1.0, 0.0003035, 0.0006071, 0.001821, 1.0, 0.0003035, 0.0006071, 0.001821, 1.0, 0.0003035, 0.0006071, 0.001821, 1.0, 0.0003035, 0.0006071, 0.001821, 1.0, 0.0003035, 0.0006071, 0.001821, 1.0, 0.0003035, 0.0006071, 0.001821, 1.0, 0.0003035, 0.0006071, 0.001821, 1.0, 0.0003035, 0.0006071, 0.001821, 1.0, 0.0003035, 0.0006071, 0.001821, 1.0, 0.0003035, 0.0006071, 0.001821, 1.0, 0.0003035, 0.0006071, 0.001821, 1.0, 0.0003035, 0.0006071, 0.001821, 1.0, 0.0003035, 0.0006071, 0.001821, 1.0, 0.0003035, 0.0006071, 0.001821, 1.0, 0.0003035, 0.0006071, 0.001821, 1.0, 0.0003035, 0.0006071, 0.001821, 1.0, 0.0003035, 0.0006071, 0.001821, 1.0, 0.0003035, 0.0006071, 0.001821, 1.0, 0.0003035, 0.0006071, 0.001821, 1.0, 0.0003035, 0.0006071, 0.001821, 1.0, 0.0003035, 0.0006071, 0.001821, 1.0])
me_magpieidle_l_arm_msh1mesh.materials.append(mat_lambert1_003)
me_magpieidle_l_arm_msh1mesh.use_remesh_preserve_volume = False
me_magpieidle_l_arm_msh1mesh.use_remesh_preserve_attributes = False
me_magpieidle_l_arm_msh1mesh.use_mirror_vertex_groups = False
me_magpieidle_l_arm_msh1mesh.update()
me_magpieidle_l_arm_mshmesh_003 = bpy.data.meshes.new('magpieIdle_L_arm_MSHMesh.003')
me_magpieidle_l_arm_mshmesh_003.from_pydata([(0.1667, 0.2292, -0.04167), (0.3333, 0.2292, -0.04167), (0.1667, 0.2292, 0.04167), (0.3333, 0.2292, 0.04167), (0.1667, 0.3542, 0.04167), (0.3333, 0.3542, 0.04167), (0.1667, 0.3542, -0.04167), (0.3333, 0.3542, -0.04167), (0.3333, 0.2917, -0.04167), (0.4593, 0.2917, -0.04167), (0.3333, 0.2917, 0.04167), (0.4593, 0.2917, 0.04167), (0.3333, 0.3542, 0.04167), (0.5, 0.3542, 0.04167), (0.3333, 0.3542, -0.04167), (0.5, 0.3542, -0.04167)], [], [(3, 2, 0), (3, 0, 1), (5, 4, 2), (5, 2, 3), (4, 5, 7), (4, 7, 6), (1, 0, 6), (1, 6, 7), (5, 3, 1), (5, 1, 7), (2, 4, 6), (2, 6, 0), (11, 10, 8), (11, 8, 9), (12, 11, 13), (11, 12, 10), (12, 13, 15), (12, 15, 14), (9, 8, 14), (14, 15, 9), (13, 11, 9), (13, 9, 15), (10, 12, 14), (10, 14, 8)])
_uv = me_magpieidle_l_arm_mshmesh_003.uv_layers.new(name='magpieIdle_L_arm_MSH-UV0')
_uv.uv.foreach_set('vector', [0.625, 0.25, 0.375, 0.25, 0.375, 0.0, 0.625, 0.25, 0.375, 0.0, 0.625, 0.0, 0.625, 0.5, 0.375, 0.5, 0.375, 0.25, 0.625, 0.5, 0.375, 0.25, 0.625, 0.25, 0.375, 0.5, 0.625, 0.5, 0.625, 0.75, 0.375, 0.5, 0.625, 0.75, 0.375, 0.75, 0.625, 1.0, 0.375, 1.0, 0.375, 0.75, 0.625, 1.0, 0.375, 0.75, 0.625, 0.75, 0.875, 0.25, 0.625, 0.25, 0.625, 0.0, 0.875, 0.25, 0.625, 0.0, 0.875, 0.0, 0.375, 0.25, 0.125, 0.25, 0.125, 0.0, 0.375, 0.25, 0.125, 0.0, 0.375, 0.0, 0.625, 0.25, 0.375, 0.25, 0.375, 0.0, 0.625, 0.25, 0.375, 0.0, 0.625, 0.0, 0.375, 0.5, 0.625, 0.25, 0.625, 0.5, 0.625, 0.25, 0.375, 0.5, 0.375, 0.25, 0.375, 0.5, 0.625, 0.5, 0.625, 0.75, 0.375, 0.5, 0.625, 0.75, 0.375, 0.75, 0.625, 1.0, 0.375, 1.0, 0.375, 0.75, 0.375, 0.75, 0.625, 0.75, 0.625, 1.0, 0.875, 0.25, 0.625, 0.25, 0.625, 0.0, 0.875, 0.25, 0.625, 0.0, 0.875, 0.0, 0.375, 0.25, 0.125, 0.25, 0.125, 0.0, 0.375, 0.25, 0.125, 0.0, 0.375, 0.0])
_ca = me_magpieidle_l_arm_mshmesh_003.color_attributes.new('magpieIdle_L_arm_MSH-VERTEX_COLOR0', 'BYTE_COLOR', 'CORNER')
_ca.data.foreach_set('color', [0.0003035, 0.0006071, 0.001821, 1.0, 0.0003035, 0.0006071, 0.001821, 1.0, 0.0003035, 0.0006071, 0.001821, 1.0, 0.0003035, 0.0006071, 0.001821, 1.0, 0.0003035, 0.0006071, 0.001821, 1.0, 0.0003035, 0.0006071, 0.001821, 1.0, 0.0003035, 0.0006071, 0.001821, 1.0, 0.0003035, 0.0006071, 0.001821, 1.0, 0.0003035, 0.0006071, 0.001821, 1.0, 0.0003035, 0.0006071, 0.001821, 1.0, 0.0003035, 0.0006071, 0.001821, 1.0, 0.0003035, 0.0006071, 0.001821, 1.0, 0.0003035, 0.0006071, 0.001821, 1.0, 0.0003035, 0.0006071, 0.001821, 1.0, 0.0003035, 0.0006071, 0.001821, 1.0, 0.0003035, 0.0006071, 0.001821, 1.0, 0.0003035, 0.0006071, 0.001821, 1.0, 0.0003035, 0.0006071, 0.001821, 1.0, 0.0003035, 0.0006071, 0.001821, 1.0, 0.0003035, 0.0006071, 0.001821, 1.0, 0.0003035, 0.0006071, 0.001821, 1.0, 0.0003035, 0.0006071, 0.001821, 1.0, 0.0003035, 0.0006071, 0.001821, 1.0, 0.0003035, 0.0006071, 0.001821, 1.0, 0.0003035, 0.0006071, 0.001821, 1.0, 0.0003035, 0.0006071, 0.001821, 1.0, 0.0003035, 0.0006071, 0.001821, 1.0, 0.0003035, 0.0006071, 0.001821, 1.0, 0.0003035, 0.0006071, 0.001821, 1.0, 0.0003035, 0.0006071, 0.001821, 1.0, 0.0003035, 0.0006071, 0.001821, 1.0, 0.0003035, 0.0006071, 0.001821, 1.0, 0.0003035, 0.0006071, 0.001821, 1.0, 0.0003035, 0.0006071, 0.001821, 1.0, 0.0003035, 0.0006071, 0.001821, 1.0, 0.0003035, 0.0006071, 0.001821, 1.0, 0.0003035, 0.0006071, 0.001821, 1.0, 0.0003035, 0.0006071, 0.001821, 1.0, 0.0003035, 0.0006071, 0.001821, 1.0, 0.0003035, 0.0006071, 0.001821, 1.0, 0.0003035, 0.0006071, 0.001821, 1.0, 0.0003035, 0.0006071, 0.001821, 1.0, 0.0003035, 0.0006071, 0.001821, 1.0, 0.0003035, 0.0006071, 0.001821, 1.0, 0.0003035, 0.0006071, 0.001821, 1.0, 0.0003035, 0.0006071, 0.001821, 1.0, 0.0003035, 0.0006071, 0.001821, 1.0, 0.0003035, 0.0006071, 0.001821, 1.0, 0.0003035, 0.0006071, 0.001821, 1.0, 0.0003035, 0.0006071, 0.001821, 1.0, 0.0003035, 0.0006071, 0.001821, 1.0, 0.0003035, 0.0006071, 0.001821, 1.0, 0.0003035, 0.0006071, 0.001821, 1.0, 0.0003035, 0.0006071, 0.001821, 1.0, 0.0003035, 0.0006071, 0.001821, 1.0, 0.0003035, 0.0006071, 0.001821, 1.0, 0.0003035, 0.0006071, 0.001821, 1.0, 0.0003035, 0.0006071, 0.001821, 1.0, 0.0003035, 0.0006071, 0.001821, 1.0, 0.0003035, 0.0006071, 0.001821, 1.0, 0.0003035, 0.0006071, 0.001821, 1.0, 0.0003035, 0.0006071, 0.001821, 1.0, 0.0003035, 0.0006071, 0.001821, 1.0, 0.0003035, 0.0006071, 0.001821, 1.0, 0.0003035, 0.0006071, 0.001821, 1.0, 0.0003035, 0.0006071, 0.001821, 1.0, 0.0003035, 0.0006071, 0.001821, 1.0, 0.0003035, 0.0006071, 0.001821, 1.0, 0.0003035, 0.0006071, 0.001821, 1.0, 0.0003035, 0.0006071, 0.001821, 1.0, 0.0003035, 0.0006071, 0.001821, 1.0, 0.0003035, 0.0006071, 0.001821, 1.0])
me_magpieidle_l_arm_mshmesh_003.materials.append(mat_lambert1_003)
me_magpieidle_l_arm_mshmesh_003.use_remesh_preserve_volume = False
me_magpieidle_l_arm_mshmesh_003.use_remesh_preserve_attributes = False
me_magpieidle_l_arm_mshmesh_003.use_mirror_vertex_groups = False
me_magpieidle_l_arm_mshmesh_003.update()
me_magpieidle_head_mshmesh_003 = bpy.data.meshes.new('magpieIdle_head_MSHMesh.003')
me_magpieidle_head_mshmesh_003.from_pydata([(-0.04465, 0.5, 0.5), (0.04465, 0.5, 0.5), (-0.04465, 0.5417, 0.5), (0.04465, 0.5417, 0.5), (-0.08333, 0.5833, 0.3333), (0.08333, 0.5833, 0.3333), (-0.08333, 0.5, 0.3333), (0.08333, 0.5, 0.3333), (-0.25, 0.8333, 0.25), (0.25, 0.8333, 0.25), (-0.25, 1.0, 0.25), (0.25, 1.0, 0.25), (-0.25, 1.0, -0.25), (0.25, 1.0, -0.25), (-0.25, 0.8333, -0.25), (0.25, 0.8333, -0.25), (-0.3333, 0.4167, 0.3333), (0.3333, 0.4167, 0.3333), (-0.3333, 0.5833, 0.3333), (0.3333, 0.5833, 0.3333), (-0.3333, 0.5833, -0.3333), (0.3333, 0.5833, -0.3333), (-0.3333, 0.4167, -0.3333), (0.3333, 0.4167, -0.3333), (-0.3333, 0.75, 0.3333), (0.3333, 0.75, 0.3333), (-0.3333, 0.8333, 0.3333), (0.3333, 0.8333, 0.3333), (-0.3333, 0.8333, -0.3333), (0.3333, 0.8333, -0.3333), (-0.3333, 0.75, -0.3333), (0.3333, 0.75, -0.3333), (-0.3425, 0.581, 0.3425), (0.3425, 0.581, 0.3425), (-0.3425, 0.7523, 0.3425), (0.3425, 0.7523, 0.3425), (-0.3425, 0.7523, -0.3425), (0.3425, 0.7523, -0.3425), (-0.3425, 0.581, -0.3425), (0.3425, 0.581, -0.3425), (-0.3425, 0.7076, 0.3425), (-0.3425, 0.7076, -0.3425), (0.3425, 0.7076, -0.3425), (0.3425, 0.7076, 0.3425), (-0.3425, 0.625, 0.3425), (-0.3425, 0.625, -0.3425), (0.3425, 0.625, -0.3425), (0.3425, 0.625, 0.3425), (-0.25, 0.7523, 0.3425), (-0.25, 0.7523, -0.3425), (-0.25, 0.7076, -0.3425), (-0.25, 0.625, -0.3425), (-0.25, 0.581, -0.3425), (-0.25, 0.581, 0.3425), (-0.25, 0.625, 0.3425), (-0.2591, 0.6446, 0.3368), (-0.08333, 0.7523, 0.3425), (-0.08333, 0.7523, -0.3425), (-0.08333, 0.7076, -0.3425), (-0.08333, 0.625, -0.3425), (-0.08333, 0.581, -0.3425), (-0.08333, 0.581, 0.3425), (-0.08333, 0.625, 0.3425), (-0.08236, 0.6728, 0.3405), (0.0, 0.7523, 0.3425), (0.0, 0.7523, -0.3425), (0.0, 0.7076, -0.3425), (0.0, 0.625, -0.3425), (0.0, 0.581, -0.3425), (0.0, 0.581, 0.3425), (0.0, 0.625, 0.3425), (0.0, 0.7076, 0.3425), (0.08333, 0.7523, 0.3425), (0.08333, 0.7523, -0.3425), (0.08333, 0.7076, -0.3425), (0.08333, 0.625, -0.3425), (0.08333, 0.581, -0.3425), (0.08333, 0.581, 0.3425), (0.08333, 0.625, 0.3425), (0.08431, 0.6728, 0.3405), (0.25, 0.7523, 0.3425), (0.25, 0.7523, -0.3425), (0.25, 0.7076, -0.3425), (0.25, 0.625, -0.3425), (0.25, 0.581, -0.3425), (0.25, 0.581, 0.3425), (0.25, 0.625, 0.3425), (0.2409, 0.6446, 0.3368), (-0.25, 0.625, 0.316), (-0.25, 0.7076, 0.316), (-0.08333, 0.625, 0.316), (-0.08333, 0.6587, 0.316), (0.08333, 0.625, 0.316), (0.08333, 0.6587, 0.316), (0.25, 0.625, 0.316), (0.25, 0.7076, 0.316), (-0.2775, 0.5265, -0.3786), (-0.2225, 0.5265, -0.3786), (-0.2775, 0.6401, -0.3333), (-0.2225, 0.6401, -0.3333), (-0.2775, 0.6401, -0.4506), (-0.2225, 0.6401, -0.4506), (-0.2775, 0.5265, -0.4959), (-0.2225, 0.5265, -0.4959), (0.25, 0.7076, 0.3345), (0.25, 0.625, 0.3345), (0.08333, 0.625, 0.3345), (0.08333, 0.6727, 0.3295), (0.2124, 0.6966, 0.3345), (0.2124, 0.625, 0.3345), (0.1371, 0.6885, 0.3295), (0.1371, 0.625, 0.3345), (-0.25, 0.7076, 0.3345), (-0.25, 0.625, 0.3345), (-0.08333, 0.625, 0.3345), (-0.08333, 0.6703, 0.3304), (-0.2124, 0.6966, 0.3345), (-0.2124, 0.625, 0.3345), (-0.1371, 0.6861, 0.3304), (-0.1371, 0.625, 0.3345)], [], [(3, 2, 0), (3, 0, 1), (3, 5, 2), (2, 5, 4), (7, 6, 4), (7, 4, 5), (6, 7, 1), (6, 1, 0), (3, 7, 5), (7, 3, 1), (2, 6, 0), (6, 2, 4), (11, 10, 8), (11, 8, 9), (11, 12, 10), (12, 11, 13), (15, 14, 12), (15, 12, 13), (9, 8, 14), (9, 14, 15), (13, 11, 9), (9, 15, 13), (10, 14, 8), (14, 10, 12), (19, 18, 16), (19, 16, 17), (19, 21, 18), (18, 21, 20), (23, 22, 20), (23, 20, 21), (17, 16, 22), (17, 22, 23), (21, 19, 17), (17, 23, 21), (18, 22, 16), (22, 18, 20), (27, 26, 24), (27, 24, 25), (27, 29, 26), (26, 29, 28), (31, 30, 28), (31, 28, 29), (25, 24, 30), (25, 30, 31), (29, 27, 25), (25, 31, 29), (26, 30, 24), (30, 26, 28), (54, 44, 32), (54, 32, 53), (48, 49, 34), (34, 49, 36), (52, 38, 45), (52, 45, 51), (32, 38, 53), (53, 38, 52), (46, 47, 33), (33, 39, 46), (32, 45, 38), (45, 32, 44), (34, 41, 40), (41, 34, 36), (50, 41, 36), (50, 36, 49), (37, 35, 43), (43, 42, 37), (48, 40, 55), (48, 34, 40), (40, 45, 44), (45, 40, 41), (51, 45, 41), (51, 41, 50), (43, 46, 42), (46, 43, 47), (55, 40, 44), (44, 54, 55), (57, 48, 56), (48, 57, 49), (49, 57, 50), (58, 50, 57), (50, 58, 51), (59, 51, 58), (51, 59, 52), (60, 52, 59), (60, 61, 53), (53, 52, 60), (53, 61, 54), (62, 54, 61), (55, 63, 48), (56, 48, 63), (64, 65, 56), (56, 65, 57), (57, 65, 58), (66, 58, 65), (67, 58, 66), (58, 67, 59), (59, 68, 60), (68, 59, 67), (68, 69, 61), (61, 60, 68), (61, 69, 62), (70, 62, 69), (71, 63, 70), (63, 62, 70), (63, 71, 56), (64, 56, 71), (72, 73, 64), (64, 73, 65), (65, 73, 66), (74, 66, 73), (75, 67, 74), (67, 66, 74), (67, 75, 68), (76, 68, 75), (76, 77, 69), (69, 68, 76), (69, 77, 70), (78, 70, 77), (79, 70, 78), (70, 79, 71), (72, 71, 79), (71, 72, 64), (80, 81, 72), (72, 81, 73), (73, 81, 74), (82, 74, 81), (74, 82, 75), (83, 75, 82), (75, 83, 76), (84, 76, 83), (84, 85, 77), (77, 76, 84), (77, 85, 78), (86, 78, 85), (80, 79, 87), (79, 80, 72), (35, 37, 80), (80, 37, 81), (81, 37, 82), (42, 82, 37), (46, 82, 42), (82, 46, 83), (83, 39, 84), (39, 83, 46), (39, 33, 85), (85, 84, 39), (85, 33, 86), (47, 86, 33), (86, 47, 87), (43, 87, 47), (87, 43, 80), (35, 80, 43), (54, 88, 55), (88, 89, 55), (62, 88, 54), (88, 62, 90), (89, 91, 55), (91, 62, 63), (62, 91, 90), (78, 93, 79), (93, 78, 92), (78, 86, 94), (78, 94, 92), (93, 95, 87), (94, 86, 87), (87, 95, 94), (98, 96, 99), (99, 96, 97), (101, 98, 99), (98, 101, 100), (102, 100, 103), (103, 100, 101), (96, 102, 97), (97, 102, 103), (99, 97, 101), (97, 103, 101), (96, 100, 102), (100, 96, 98), (107, 111, 110), (111, 107, 106), (108, 105, 104), (105, 108, 109), (110, 109, 108), (109, 110, 111), (115, 119, 114), (119, 115, 118), (116, 113, 117), (113, 116, 112), (118, 117, 119), (117, 118, 116)])
me_magpieidle_head_mshmesh_003.polygons.foreach_set('use_smooth', [0, 0, 0, 0, 0, 0, 0, 0, 0, 0, 0, 0, 0, 0, 0, 0, 0, 0, 0, 0, 0, 0, 0, 0, 0, 0, 0, 0, 0, 0, 0, 0, 0, 0, 0, 0, 0, 0, 0, 0, 0, 0, 0, 0, 0, 0, 0, 0, 1, 1, 0, 0, 0, 0, 0, 0, 0, 0, 0, 0, 0, 0, 0, 0, 0, 0, 1, 1, 0, 0, 0, 0, 0, 0, 1, 1, 0, 0, 0, 0, 0, 0, 0, 0, 0, 0, 1, 1, 1, 1, 0, 0, 0, 0, 0, 0, 0, 0, 0, 0, 1, 1, 1, 1, 1, 1, 0, 0, 0, 0, 0, 0, 0, 0, 0, 0, 1, 1, 1, 1, 1, 1, 0, 0, 0, 0, 0, 0, 0, 0, 0, 0, 1, 1, 1, 1, 0, 0, 0, 0, 0, 0, 0, 0, 0, 0, 1, 1, 1, 1, 1, 1, 0, 0, 0, 0, 0, 0, 0, 0, 0, 0, 0, 0, 0, 0, 0, 0, 0, 0, 0, 0, 0, 0, 0, 0, 0, 0, 1, 1, 1, 1, 1, 1, 1, 1, 1, 1, 1, 1])
_uv = me_magpieidle_head_mshmesh_003.uv_layers.new(name='magpieIdle_head_MSH-UV0')
_uv.uv.foreach_set('vector', [0.625, 0.25, 0.375, 0.25, 0.375, 0.0, 0.625, 0.25, 0.375, 0.0, 0.625, 0.0, 0.625, 0.25, 0.625, 0.5, 0.375, 0.25, 0.375, 0.25, 0.625, 0.5, 0.375, 0.5, 0.625, 0.75, 0.375, 0.75, 0.375, 0.5, 0.625, 0.75, 0.375, 0.5, 0.625, 0.5, 0.375, 0.75, 0.625, 0.75, 0.625, 1.0, 0.375, 0.75, 0.625, 1.0, 0.375, 1.0, 0.625, 0.25, 0.875, 0.0, 0.875, 0.25, 0.875, 0.0, 0.625, 0.25, 0.625, 0.0, 0.375, 0.25, 0.125, 0.0, 0.375, 0.0, 0.125, 0.0, 0.375, 0.25, 0.125, 0.25, 0.625, 0.25, 0.375, 0.25, 0.375, 0.0, 0.625, 0.25, 0.375, 0.0, 0.625, 0.0, 0.625, 0.25, 0.375, 0.5, 0.375, 0.25, 0.375, 0.5, 0.625, 0.25, 0.625, 0.5, 0.625, 0.75, 0.375, 0.75, 0.375, 0.5, 0.625, 0.75, 0.375, 0.5, 0.625, 0.5, 0.625, 1.0, 0.375, 1.0, 0.375, 0.75, 0.625, 1.0, 0.375, 0.75, 0.625, 0.75, 0.875, 0.25, 0.625, 0.25, 0.625, 0.0, 0.625, 0.0, 0.875, 0.0, 0.875, 0.25, 0.375, 0.25, 0.125, 0.0, 0.375, 0.0, 0.125, 0.0, 0.375, 0.25, 0.125, 0.25, 0.625, 0.25, 0.375, 0.25, 0.375, 0.0, 0.625, 0.25, 0.375, 0.0, 0.625, 0.0, 0.625, 0.25, 0.625, 0.5, 0.375, 0.25, 0.375, 0.25, 0.625, 0.5, 0.375, 0.5, 0.625, 0.75, 0.375, 0.75, 0.375, 0.5, 0.625, 0.75, 0.375, 0.5, 0.625, 0.5, 0.625, 1.0, 0.375, 1.0, 0.375, 0.75, 0.625, 1.0, 0.375, 0.75, 0.625, 0.75, 0.875, 0.25, 0.625, 0.25, 0.625, 0.0, 0.625, 0.0, 0.875, 0.0, 0.875, 0.25, 0.375, 0.25, 0.125, 0.0, 0.375, 0.0, 0.125, 0.0, 0.375, 0.25, 0.125, 0.25, 0.625, 0.25, 0.375, 0.25, 0.375, 0.0, 0.625, 0.25, 0.375, 0.0, 0.625, 0.0, 0.625, 0.25, 0.625, 0.5, 0.375, 0.25, 0.375, 0.25, 0.625, 0.5, 0.375, 0.5, 0.625, 0.75, 0.375, 0.75, 0.375, 0.5, 0.625, 0.75, 0.375, 0.5, 0.625, 0.5, 0.625, 1.0, 0.375, 1.0, 0.375, 0.75, 0.625, 1.0, 0.375, 0.75, 0.625, 0.75, 0.875, 0.25, 0.625, 0.25, 0.625, 0.0, 0.625, 0.0, 0.875, 0.0, 0.875, 0.25, 0.375, 0.25, 0.125, 0.0, 0.375, 0.0, 0.125, 0.0, 0.375, 0.25, 0.125, 0.25, 0.4091, 0.06412, 0.375, 0.06412, 0.375, 0.0, 0.4091, 0.06412, 0.375, 0.0, 0.4091, 0.0, 0.4091, 0.25, 0.4091, 0.5, 0.375, 0.25, 0.375, 0.25, 0.4091, 0.5, 0.375, 0.5, 0.4091, 0.75, 0.375, 0.75, 0.375, 0.6859, 0.4091, 0.75, 0.375, 0.6859, 0.4091, 0.6859, 0.375, 1.0, 0.375, 0.75, 0.4091, 1.0, 0.4091, 1.0, 0.375, 0.75, 0.4091, 0.75, 0.875, 0.06412, 0.625, 0.06412, 0.625, 0.0, 0.625, 0.0, 0.875, 0.0, 0.875, 0.06412, 0.375, 0.0, 0.125, 0.06412, 0.125, 0.0, 0.125, 0.06412, 0.375, 0.0, 0.375, 0.06412, 0.375, 0.25, 0.125, 0.1848, 0.375, 0.1848, 0.125, 0.1848, 0.375, 0.25, 0.125, 0.25, 0.4091, 0.5652, 0.375, 0.5652, 0.375, 0.5, 0.4091, 0.5652, 0.375, 0.5, 0.4091, 0.5, 0.875, 0.25, 0.625, 0.25, 0.625, 0.1848, 0.625, 0.1848, 0.875, 0.1848, 0.875, 0.25, 0.4091, 0.25, 0.375, 0.1848, 0.4091, 0.1848, 0.4091, 0.25, 0.375, 0.25, 0.375, 0.1848, 0.375, 0.1848, 0.125, 0.06412, 0.375, 0.06412, 0.125, 0.06412, 0.375, 0.1848, 0.125, 0.1848, 0.4091, 0.6859, 0.375, 0.6859, 0.375, 0.5652, 0.4091, 0.6859, 0.375, 0.5652, 0.4091, 0.5652, 0.625, 0.1848, 0.875, 0.06412, 0.875, 0.1848, 0.875, 0.06412, 0.625, 0.1848, 0.625, 0.06412, 0.4091, 0.1848, 0.375, 0.1848, 0.375, 0.06412, 0.375, 0.06412, 0.4091, 0.06412, 0.4091, 0.1848, 0.47, 0.5, 0.4091, 0.25, 0.47, 0.25, 0.4091, 0.25, 0.47, 0.5, 0.4091, 0.5, 0.4091, 0.5, 0.47, 0.5, 0.4091, 0.5652, 0.47, 0.5652, 0.4091, 0.5652, 0.47, 0.5, 0.4091, 0.5652, 0.47, 0.5652, 0.4091, 0.6859, 0.47, 0.6859, 0.4091, 0.6859, 0.47, 0.5652, 0.4091, 0.6859, 0.47, 0.6859, 0.4091, 0.75, 0.47, 0.75, 0.4091, 0.75, 0.47, 0.6859, 0.47, 0.75, 0.47, 1.0, 0.4091, 1.0, 0.4091, 1.0, 0.4091, 0.75, 0.47, 0.75, 0.4091, 0.0, 0.47, 0.0, 0.4091, 0.06412, 0.47, 0.06412, 0.4091, 0.06412, 0.47, 0.0, 0.4091, 0.1848, 0.47, 0.1848, 0.4091, 0.25, 0.47, 0.25, 0.4091, 0.25, 0.47, 0.1848, 0.5024, 0.25, 0.5024, 0.5, 0.47, 0.25, 0.47, 0.25, 0.5024, 0.5, 0.47, 0.5, 0.47, 0.5, 0.5024, 0.5, 0.47, 0.5652, 0.5024, 0.5652, 0.47, 0.5652, 0.5024, 0.5, 0.5024, 0.6859, 0.47, 0.5652, 0.5024, 0.5652, 0.47, 0.5652, 0.5024, 0.6859, 0.47, 0.6859, 0.47, 0.6859, 0.5024, 0.75, 0.47, 0.75, 0.5024, 0.75, 0.47, 0.6859, 0.5024, 0.6859, 0.5024, 0.75, 0.5024, 1.0, 0.47, 1.0, 0.47, 1.0, 0.47, 0.75, 0.5024, 0.75, 0.47, 0.0, 0.5024, 0.0, 0.47, 0.06412, 0.5024, 0.06412, 0.47, 0.06412, 0.5024, 0.0, 0.5024, 0.1848, 0.47, 0.1848, 0.5024, 0.06412, 0.47, 0.1848, 0.47, 0.06412, 0.5024, 0.06412, 0.47, 0.1848, 0.5024, 0.1848, 0.47, 0.25, 0.5024, 0.25, 0.47, 0.25, 0.5024, 0.1848, 0.5298, 0.25, 0.5298, 0.5, 0.5024, 0.25, 0.5024, 0.25, 0.5298, 0.5, 0.5024, 0.5, 0.5024, 0.5, 0.5298, 0.5, 0.5024, 0.5652, 0.5298, 0.5652, 0.5024, 0.5652, 0.5298, 0.5, 0.5298, 0.6859, 0.5024, 0.6859, 0.5298, 0.5652, 0.5024, 0.6859, 0.5024, 0.5652, 0.5298, 0.5652, 0.5024, 0.6859, 0.5298, 0.6859, 0.5024, 0.75, 0.5298, 0.75, 0.5024, 0.75, 0.5298, 0.6859, 0.5298, 0.75, 0.5298, 1.0, 0.5024, 1.0, 0.5024, 1.0, 0.5024, 0.75, 0.5298, 0.75, 0.5024, 0.0, 0.5298, 0.0, 0.5024, 0.06412, 0.5298, 0.06412, 0.5024, 0.06412, 0.5298, 0.0, 0.5298, 0.1848, 0.5024, 0.06412, 0.5298, 0.06412, 0.5024, 0.06412, 0.5298, 0.1848, 0.5024, 0.1848, 0.5298, 0.25, 0.5024, 0.1848, 0.5298, 0.1848, 0.5024, 0.1848, 0.5298, 0.25, 0.5024, 0.25, 0.5912, 0.25, 0.5912, 0.5, 0.5298, 0.25, 0.5298, 0.25, 0.5912, 0.5, 0.5298, 0.5, 0.5298, 0.5, 0.5912, 0.5, 0.5298, 0.5652, 0.5912, 0.5652, 0.5298, 0.5652, 0.5912, 0.5, 0.5298, 0.5652, 0.5912, 0.5652, 0.5298, 0.6859, 0.5912, 0.6859, 0.5298, 0.6859, 0.5912, 0.5652, 0.5298, 0.6859, 0.5912, 0.6859, 0.5298, 0.75, 0.5912, 0.75, 0.5298, 0.75, 0.5912, 0.6859, 0.5912, 0.75, 0.5912, 1.0, 0.5298, 1.0, 0.5298, 1.0, 0.5298, 0.75, 0.5912, 0.75, 0.5298, 0.0, 0.5912, 0.0, 0.5298, 0.06412, 0.5912, 0.06412, 0.5298, 0.06412, 0.5912, 0.0, 0.5912, 0.25, 0.5298, 0.1848, 0.5912, 0.1848, 0.5298, 0.1848, 0.5912, 0.25, 0.5298, 0.25, 0.625, 0.25, 0.625, 0.5, 0.5912, 0.25, 0.5912, 0.25, 0.625, 0.5, 0.5912, 0.5, 0.5912, 0.5, 0.625, 0.5, 0.5912, 0.5652, 0.625, 0.5652, 0.5912, 0.5652, 0.625, 0.5, 0.625, 0.6859, 0.5912, 0.5652, 0.625, 0.5652, 0.5912, 0.5652, 0.625, 0.6859, 0.5912, 0.6859, 0.5912, 0.6859, 0.625, 0.75, 0.5912, 0.75, 0.625, 0.75, 0.5912, 0.6859, 0.625, 0.6859, 0.625, 0.75, 0.625, 1.0, 0.5912, 1.0, 0.5912, 1.0, 0.5912, 0.75, 0.625, 0.75, 0.5912, 0.0, 0.625, 0.0, 0.5912, 0.06412, 0.625, 0.06412, 0.5912, 0.06412, 0.625, 0.0, 0.5912, 0.06412, 0.625, 0.06412, 0.5912, 0.1848, 0.625, 0.1848, 0.5912, 0.1848, 0.625, 0.06412, 0.5912, 0.1848, 0.625, 0.1848, 0.5912, 0.25, 0.625, 0.25, 0.5912, 0.25, 0.625, 0.1848, 1.0, 0.0, 1.0, 1.0, 0.0, 0.0, 1.0, 1.0, 0.0, 1.0, 0.0, 0.0, 1.0, 0.0, 0.0, 1.0, 0.0, 0.0, 0.0, 1.0, 1.0, 0.0, 1.0, 1.0, 1.0, 1.0, 0.0, 1.0, 1.0, 0.0, 1.0, 1.0, 0.0, 0.0, 1.0, 0.0, 0.0, 0.0, 1.0, 1.0, 0.0, 1.0, 1.0, 0.0, 0.0, 1.0, 0.0, 0.0, 0.0, 1.0, 1.0, 0.0, 1.0, 1.0, 0.0, 0.0, 1.0, 0.0, 1.0, 1.0, 0.0, 0.0, 1.0, 1.0, 0.0, 1.0, 1.0, 1.0, 0.0, 1.0, 0.0, 0.0, 0.0, 1.0, 0.0, 0.0, 1.0, 0.0, 1.0, 0.0, 1.0, 1.0, 0.0, 1.0, 0.375, 0.25, 0.375, 0.0, 0.625, 0.25, 0.625, 0.25, 0.375, 0.0, 0.625, 0.0, 0.625, 0.5, 0.375, 0.25, 0.625, 0.25, 0.375, 0.25, 0.625, 0.5, 0.375, 0.5, 0.375, 0.75, 0.375, 0.5, 0.625, 0.75, 0.625, 0.75, 0.375, 0.5, 0.625, 0.5, 0.375, 1.0, 0.375, 0.75, 0.625, 1.0, 0.625, 1.0, 0.375, 0.75, 0.625, 0.75, 0.625, 0.25, 0.625, 0.0, 0.875, 0.25, 0.625, 0.0, 0.875, 0.0, 0.875, 0.25, 0.375, 0.0, 0.125, 0.25, 0.125, 0.0, 0.125, 0.25, 0.375, 0.0, 0.375, 0.25, 0.47, 0.1848, 0.4504, 0.06412, 0.4504, 0.1848, 0.4504, 0.06412, 0.47, 0.1848, 0.47, 0.06412, 0.4229, 0.1848, 0.4091, 0.06412, 0.4091, 0.1848, 0.4091, 0.06412, 0.4229, 0.1848, 0.4229, 0.06412, 0.4504, 0.1848, 0.4229, 0.06412, 0.4229, 0.1848, 0.4229, 0.06412, 0.4504, 0.1848, 0.4504, 0.06412, 0.47, 0.1848, 0.4504, 0.06412, 0.47, 0.06412, 0.4504, 0.06412, 0.47, 0.1848, 0.4504, 0.1848, 0.4229, 0.1848, 0.4091, 0.06412, 0.4229, 0.06412, 0.4091, 0.06412, 0.4229, 0.1848, 0.4091, 0.1848, 0.4504, 0.1848, 0.4229, 0.06412, 0.4504, 0.06412, 0.4229, 0.06412, 0.4504, 0.1848, 0.4229, 0.1848])
_ca = me_magpieidle_head_mshmesh_003.color_attributes.new('magpieIdle_head_MSH-VERTEX_COLOR0', 'BYTE_COLOR', 'CORNER')
_ca.data.foreach_set('color', [0.0003035, 0.0006071, 0.001821, 1.0, 0.0003035, 0.0006071, 0.001821, 1.0, 0.0003035, 0.0006071, 0.001821, 1.0, 0.0003035, 0.0006071, 0.001821, 1.0, 0.0003035, 0.0006071, 0.001821, 1.0, 0.0003035, 0.0006071, 0.001821, 1.0, 0.0003035, 0.0006071, 0.001821, 1.0, 0.0003035, 0.0006071, 0.001821, 1.0, 0.0003035, 0.0006071, 0.001821, 1.0, 0.0003035, 0.0006071, 0.001821, 1.0, 0.0003035, 0.0006071, 0.001821, 1.0, 0.0003035, 0.0006071, 0.001821, 1.0, 0.0003035, 0.0006071, 0.001821, 1.0, 0.0003035, 0.0006071, 0.001821, 1.0, 0.0003035, 0.0006071, 0.001821, 1.0, 0.0003035, 0.0006071, 0.001821, 1.0, 0.0003035, 0.0006071, 0.001821, 1.0, 0.0003035, 0.0006071, 0.001821, 1.0, 0.0003035, 0.0006071, 0.001821, 1.0, 0.0003035, 0.0006071, 0.001821, 1.0, 0.0003035, 0.0006071, 0.001821, 1.0, 0.0003035, 0.0006071, 0.001821, 1.0, 0.0003035, 0.0006071, 0.001821, 1.0, 0.0003035, 0.0006071, 0.001821, 1.0, 0.0003035, 0.0006071, 0.001821, 1.0, 0.0003035, 0.0006071, 0.001821, 1.0, 0.0003035, 0.0006071, 0.001821, 1.0, 0.0003035, 0.0006071, 0.001821, 1.0, 0.0003035, 0.0006071, 0.001821, 1.0, 0.0003035, 0.0006071, 0.001821, 1.0, 0.0003035, 0.0006071, 0.001821, 1.0, 0.0003035, 0.0006071, 0.001821, 1.0, 0.0003035, 0.0006071, 0.001821, 1.0, 0.0003035, 0.0006071, 0.001821, 1.0, 0.0003035, 0.0006071, 0.001821, 1.0, 0.0003035, 0.0006071, 0.001821, 1.0, 0.0003035, 0.0006071, 0.001821, 1.0, 0.0003035, 0.0006071, 0.001821, 1.0, 0.0003035, 0.0006071, 0.001821, 1.0, 0.0003035, 0.0006071, 0.001821, 1.0, 0.0003035, 0.0006071, 0.001821, 1.0, 0.0003035, 0.0006071, 0.001821, 1.0, 0.0003035, 0.0006071, 0.001821, 1.0, 0.0003035, 0.0006071, 0.001821, 1.0, 0.0003035, 0.0006071, 0.001821, 1.0, 0.0003035, 0.0006071, 0.001821, 1.0, 0.0003035, 0.0006071, 0.001821, 1.0, 0.0003035, 0.0006071, 0.001821, 1.0, 0.0003035, 0.0006071, 0.001821, 1.0, 0.0003035, 0.0006071, 0.001821, 1.0, 0.0003035, 0.0006071, 0.001821, 1.0, 0.0003035, 0.0006071, 0.001821, 1.0, 0.0003035, 0.0006071, 0.001821, 1.0, 0.0003035, 0.0006071, 0.001821, 1.0, 0.0003035, 0.0006071, 0.001821, 1.0, 0.0003035, 0.0006071, 0.001821, 1.0, 0.0003035, 0.0006071, 0.001821, 1.0, 0.0003035, 0.0006071, 0.001821, 1.0, 0.0003035, 0.0006071, 0.001821, 1.0, 0.0003035, 0.0006071, 0.001821, 1.0, 0.0003035, 0.0006071, 0.001821, 1.0, 0.0003035, 0.0006071, 0.001821, 1.0, 0.0003035, 0.0006071, 0.001821, 1.0, 0.0003035, 0.0006071, 0.001821, 1.0, 0.0003035, 0.0006071, 0.001821, 1.0, 0.0003035, 0.0006071, 0.001821, 1.0, 0.0003035, 0.0006071, 0.001821, 1.0, 0.0003035, 0.0006071, 0.001821, 1.0, 0.0003035, 0.0006071, 0.001821, 1.0, 0.0003035, 0.0006071, 0.001821, 1.0, 0.0003035, 0.0006071, 0.001821, 1.0, 0.0003035, 0.0006071, 0.001821, 1.0, 0.002428, 0.003677, 0.07819, 1.0, 0.002428, 0.003677, 0.07819, 1.0, 0.002428, 0.003677, 0.07819, 1.0, 0.002428, 0.003677, 0.07819, 1.0, 0.002428, 0.003677, 0.07819, 1.0, 0.002428, 0.003677, 0.07819, 1.0, 0.001214, 0.002125, 0.02416, 1.0, 0.001214, 0.002125, 0.02416, 1.0, 0.001214, 0.002125, 0.02416, 1.0, 0.001214, 0.002125, 0.02416, 1.0, 0.001214, 0.002125, 0.02416, 1.0, 0.002428, 0.003677, 0.07819, 1.0, 0.002428, 0.003677, 0.07819, 1.0, 0.002428, 0.003677, 0.07819, 1.0, 0.002428, 0.003677, 0.07819, 1.0, 0.002428, 0.003677, 0.07819, 1.0, 0.002428, 0.003677, 0.07819, 1.0, 0.002428, 0.003677, 0.07819, 1.0, 0.002428, 0.003677, 0.07819, 1.0, 0.002428, 0.003677, 0.07819, 1.0, 0.002428, 0.003677, 0.07819, 1.0, 0.002428, 0.003677, 0.07819, 1.0, 0.002428, 0.003677, 0.07819, 1.0, 0.002428, 0.003677, 0.07819, 1.0, 0.002428, 0.003677, 0.07819, 1.0, 0.002428, 0.003677, 0.07819, 1.0, 0.002428, 0.003677, 0.07819, 1.0, 0.002428, 0.003677, 0.07819, 1.0, 0.002428, 0.003677, 0.07819, 1.0, 0.002428, 0.003677, 0.07819, 1.0, 0.002428, 0.003677, 0.07819, 1.0, 0.002428, 0.003677, 0.07819, 1.0, 0.002428, 0.003677, 0.07819, 1.0, 0.002428, 0.003677, 0.07819, 1.0, 0.002428, 0.003677, 0.07819, 1.0, 0.002428, 0.003677, 0.07819, 1.0, 0.002428, 0.003677, 0.07819, 1.0, 0.002428, 0.003677, 0.07819, 1.0, 0.002428, 0.003677, 0.07819, 1.0, 0.002428, 0.003677, 0.07819, 1.0, 0.002428, 0.003677, 0.07819, 1.0, 0.002428, 0.003677, 0.07819, 1.0, 0.002428, 0.003677, 0.07819, 1.0, 0.002428, 0.003677, 0.07819, 1.0, 0.002428, 0.003677, 0.07819, 1.0, 0.002428, 0.003677, 0.07819, 1.0, 0.002428, 0.003677, 0.07819, 1.0, 0.002428, 0.003677, 0.07819, 1.0, 0.002428, 0.003677, 0.07819, 1.0, 0.002428, 0.003677, 0.07819, 1.0, 0.002428, 0.003677, 0.07819, 1.0, 0.002428, 0.003677, 0.07819, 1.0, 0.002428, 0.003677, 0.07819, 1.0, 0.002428, 0.003677, 0.07819, 1.0, 0.002428, 0.003677, 0.07819, 1.0, 0.001214, 0.002125, 0.02416, 1.0, 0.002428, 0.003677, 0.07819, 1.0, 0.002428, 0.003677, 0.07819, 1.0, 0.002428, 0.003677, 0.07819, 1.0, 0.001214, 0.002125, 0.02416, 1.0, 0.002428, 0.003677, 0.07819, 1.0, 0.002428, 0.003677, 0.07819, 1.0, 0.002428, 0.003677, 0.07819, 1.0, 0.002428, 0.003677, 0.07819, 1.0, 0.002428, 0.003677, 0.07819, 1.0, 0.002428, 0.003677, 0.07819, 1.0, 0.002428, 0.003677, 0.07819, 1.0, 0.002428, 0.003677, 0.07819, 1.0, 0.002428, 0.003677, 0.07819, 1.0, 0.002428, 0.003677, 0.07819, 1.0, 0.002428, 0.003677, 0.07819, 1.0, 0.002428, 0.003677, 0.07819, 1.0, 0.0003035, 0.0006071, 0.001821, 1.0, 0.0003035, 0.0006071, 0.001821, 1.0, 0.0003035, 0.0006071, 0.001821, 1.0, 0.0003035, 0.0006071, 0.001821, 1.0, 0.0003035, 0.0006071, 0.001821, 1.0, 0.0003035, 0.0006071, 0.001821, 1.0, 0.0003035, 0.0006071, 0.001821, 1.0, 0.0003035, 0.0006071, 0.001821, 1.0, 0.0003035, 0.0006071, 0.001821, 1.0, 0.0003035, 0.0006071, 0.001821, 1.0, 0.0003035, 0.0006071, 0.001821, 1.0, 0.0003035, 0.0006071, 0.001821, 1.0, 0.0003035, 0.0006071, 0.001821, 1.0, 0.0003035, 0.0006071, 0.001821, 1.0, 0.0003035, 0.0006071, 0.001821, 1.0, 0.0003035, 0.0006071, 0.001821, 1.0, 0.0003035, 0.0006071, 0.001821, 1.0, 0.0003035, 0.0006071, 0.001821, 1.0, 0.0003035, 0.0006071, 0.001821, 1.0, 0.0003035, 0.0006071, 0.001821, 1.0, 0.0003035, 0.0006071, 0.001821, 1.0, 0.0003035, 0.0006071, 0.001821, 1.0, 0.0003035, 0.0006071, 0.001821, 1.0, 0.0003035, 0.0006071, 0.001821, 1.0, 0.0003035, 0.0006071, 0.001821, 1.0, 0.0003035, 0.0006071, 0.001821, 1.0, 0.0003035, 0.0006071, 0.001821, 1.0, 0.0003035, 0.0006071, 0.001821, 1.0, 0.0003035, 0.0006071, 0.001821, 1.0, 0.0003035, 0.0006071, 0.001821, 1.0, 0.0003035, 0.0006071, 0.001821, 1.0, 0.0003035, 0.0006071, 0.001821, 1.0, 0.0003035, 0.0006071, 0.001821, 1.0, 0.0003035, 0.0006071, 0.001821, 1.0, 0.0003035, 0.0006071, 0.001821, 1.0, 0.0003035, 0.0006071, 0.001821, 1.0, 0.0003035, 0.0006071, 0.001821, 1.0, 0.0003035, 0.0006071, 0.001821, 1.0, 0.0003035, 0.0006071, 0.001821, 1.0, 0.0003035, 0.0006071, 0.001821, 1.0, 0.0003035, 0.0006071, 0.001821, 1.0, 0.0003035, 0.0006071, 0.001821, 1.0, 0.0003035, 0.0006071, 0.001821, 1.0, 0.0003035, 0.0006071, 0.001821, 1.0, 0.0003035, 0.0006071, 0.001821, 1.0, 0.0003035, 0.0006071, 0.001821, 1.0, 0.0003035, 0.0006071, 0.001821, 1.0, 0.0003035, 0.0006071, 0.001821, 1.0, 0.0003035, 0.0006071, 0.001821, 1.0, 0.0003035, 0.0006071, 0.001821, 1.0, 0.0003035, 0.0006071, 0.001821, 1.0, 0.0003035, 0.0006071, 0.001821, 1.0, 0.0003035, 0.0006071, 0.001821, 1.0, 0.0003035, 0.0006071, 0.001821, 1.0, 0.0003035, 0.0006071, 0.001821, 1.0, 0.0003035, 0.0006071, 0.001821, 1.0, 0.0003035, 0.0006071, 0.001821, 1.0, 0.0003035, 0.0006071, 0.001821, 1.0, 0.0003035, 0.0006071, 0.001821, 1.0, 0.0003035, 0.0006071, 0.001821, 1.0, 0.0003035, 0.0006071, 0.001821, 1.0, 0.0003035, 0.0006071, 0.001821, 1.0, 0.0003035, 0.0006071, 0.001821, 1.0, 0.0003035, 0.0006071, 0.001821, 1.0, 0.0003035, 0.0006071, 0.001821, 1.0, 0.0003035, 0.0006071, 0.001821, 1.0, 0.0003035, 0.0006071, 0.001821, 1.0, 0.0003035, 0.0006071, 0.001821, 1.0, 0.0003035, 0.0006071, 0.001821, 1.0, 0.0003035, 0.0006071, 0.001821, 1.0, 0.0003035, 0.0006071, 0.001821, 1.0, 0.0003035, 0.0006071, 0.001821, 1.0, 0.0003035, 0.0006071, 0.001821, 1.0, 0.0003035, 0.0006071, 0.001821, 1.0, 0.0003035, 0.0006071, 0.001821, 1.0, 0.0003035, 0.0006071, 0.001821, 1.0, 0.0003035, 0.0006071, 0.001821, 1.0, 0.0003035, 0.0006071, 0.001821, 1.0, 0.0003035, 0.0006071, 0.001821, 1.0, 0.0003035, 0.0006071, 0.001821, 1.0, 0.0003035, 0.0006071, 0.001821, 1.0, 0.0003035, 0.0006071, 0.001821, 1.0, 0.0003035, 0.0006071, 0.001821, 1.0, 0.0003035, 0.0006071, 0.001821, 1.0, 0.0003035, 0.0006071, 0.001821, 1.0, 0.0003035, 0.0006071, 0.001821, 1.0, 0.0003035, 0.0006071, 0.001821, 1.0, 0.0003035, 0.0006071, 0.001821, 1.0, 0.0003035, 0.0006071, 0.001821, 1.0, 0.0003035, 0.0006071, 0.001821, 1.0, 0.0003035, 0.0006071, 0.001821, 1.0, 0.0003035, 0.0006071, 0.001821, 1.0, 0.0003035, 0.0006071, 0.001821, 1.0, 0.0003035, 0.0006071, 0.001821, 1.0, 0.0003035, 0.0006071, 0.001821, 1.0, 0.0003035, 0.0006071, 0.001821, 1.0, 0.0003035, 0.0006071, 0.001821, 1.0, 0.0003035, 0.0006071, 0.001821, 1.0, 0.0003035, 0.0006071, 0.001821, 1.0, 0.0003035, 0.0006071, 0.001821, 1.0, 0.0003035, 0.0006071, 0.001821, 1.0, 0.0003035, 0.0006071, 0.001821, 1.0, 0.0003035, 0.0006071, 0.001821, 1.0, 0.0003035, 0.0006071, 0.001821, 1.0, 0.0003035, 0.0006071, 0.001821, 1.0, 0.0003035, 0.0006071, 0.001821, 1.0, 0.0003035, 0.0006071, 0.001821, 1.0, 0.0003035, 0.0006071, 0.001821, 1.0, 0.0003035, 0.0006071, 0.001821, 1.0, 0.0003035, 0.0006071, 0.001821, 1.0, 0.0003035, 0.0006071, 0.001821, 1.0, 0.0003035, 0.0006071, 0.001821, 1.0, 0.0003035, 0.0006071, 0.001821, 1.0, 0.0003035, 0.0006071, 0.001821, 1.0, 0.0003035, 0.0006071, 0.001821, 1.0, 0.0003035, 0.0006071, 0.001821, 1.0, 0.0003035, 0.0006071, 0.001821, 1.0, 0.0003035, 0.0006071, 0.001821, 1.0, 0.0003035, 0.0006071, 0.001821, 1.0, 0.0003035, 0.0006071, 0.001821, 1.0, 0.0003035, 0.0006071, 0.001821, 1.0, 0.0003035, 0.0006071, 0.001821, 1.0, 0.0003035, 0.0006071, 0.001821, 1.0, 0.0003035, 0.0006071, 0.001821, 1.0, 0.0003035, 0.0006071, 0.001821, 1.0, 0.0003035, 0.0006071, 0.001821, 1.0, 0.0003035, 0.0006071, 0.001821, 1.0, 0.0003035, 0.0006071, 0.001821, 1.0, 0.0003035, 0.0006071, 0.001821, 1.0, 0.0003035, 0.0006071, 0.001821, 1.0, 0.0003035, 0.0006071, 0.001821, 1.0, 0.0003035, 0.0006071, 0.001821, 1.0, 0.0003035, 0.0006071, 0.001821, 1.0, 0.0003035, 0.0006071, 0.001821, 1.0, 0.0003035, 0.0006071, 0.001821, 1.0, 0.0003035, 0.0006071, 0.001821, 1.0, 0.0003035, 0.0006071, 0.001821, 1.0, 0.0003035, 0.0006071, 0.001821, 1.0, 0.0003035, 0.0006071, 0.001821, 1.0, 0.0003035, 0.0006071, 0.001821, 1.0, 0.0003035, 0.0006071, 0.001821, 1.0, 0.0003035, 0.0006071, 0.001821, 1.0, 0.0003035, 0.0006071, 0.001821, 1.0, 0.0003035, 0.0006071, 0.001821, 1.0, 0.0003035, 0.0006071, 0.001821, 1.0, 0.0003035, 0.0006071, 0.001821, 1.0, 0.0003035, 0.0006071, 0.001821, 1.0, 0.0003035, 0.0006071, 0.001821, 1.0, 0.0003035, 0.0006071, 0.001821, 1.0, 0.0003035, 0.0006071, 0.001821, 1.0, 0.0003035, 0.0006071, 0.001821, 1.0, 0.0003035, 0.0006071, 0.001821, 1.0, 0.0003035, 0.0006071, 0.001821, 1.0, 0.0003035, 0.0006071, 0.001821, 1.0, 0.0003035, 0.0006071, 0.001821, 1.0, 0.0003035, 0.0006071, 0.001821, 1.0, 0.0003035, 0.0006071, 0.001821, 1.0, 0.0003035, 0.0006071, 0.001821, 1.0, 0.0003035, 0.0006071, 0.001821, 1.0, 0.0003035, 0.0006071, 0.001821, 1.0, 0.0003035, 0.0006071, 0.001821, 1.0, 0.0003035, 0.0006071, 0.001821, 1.0, 0.0003035, 0.0006071, 0.001821, 1.0, 0.0003035, 0.0006071, 0.001821, 1.0, 0.0003035, 0.0006071, 0.001821, 1.0, 0.0003035, 0.0006071, 0.001821, 1.0, 0.0003035, 0.0006071, 0.001821, 1.0, 0.0003035, 0.0006071, 0.001821, 1.0, 0.0003035, 0.0006071, 0.001821, 1.0, 0.0003035, 0.0006071, 0.001821, 1.0, 0.0003035, 0.0006071, 0.001821, 1.0, 0.0003035, 0.0006071, 0.001821, 1.0, 0.0003035, 0.0006071, 0.001821, 1.0, 0.0003035, 0.0006071, 0.001821, 1.0, 0.0003035, 0.0006071, 0.001821, 1.0, 0.0003035, 0.0006071, 0.001821, 1.0, 0.0003035, 0.0006071, 0.001821, 1.0, 0.0003035, 0.0006071, 0.001821, 1.0, 0.0003035, 0.0006071, 0.001821, 1.0, 0.0003035, 0.0006071, 0.001821, 1.0, 0.0003035, 0.0006071, 0.001821, 1.0, 0.0003035, 0.0006071, 0.001821, 1.0, 0.0003035, 0.0006071, 0.001821, 1.0, 0.0003035, 0.0006071, 0.001821, 1.0, 0.0003035, 0.0006071, 0.001821, 1.0, 0.0003035, 0.0006071, 0.001821, 1.0, 0.0003035, 0.0006071, 0.001821, 1.0, 0.0003035, 0.0006071, 0.001821, 1.0, 0.0003035, 0.0006071, 0.001821, 1.0, 0.0003035, 0.0006071, 0.001821, 1.0, 0.0003035, 0.0006071, 0.001821, 1.0, 0.0003035, 0.0006071, 0.001821, 1.0, 0.0003035, 0.0006071, 0.001821, 1.0, 0.0003035, 0.0006071, 0.001821, 1.0, 0.0003035, 0.0006071, 0.001821, 1.0, 0.0003035, 0.0006071, 0.001821, 1.0, 0.0003035, 0.0006071, 0.001821, 1.0, 0.0003035, 0.0006071, 0.001821, 1.0, 0.0003035, 0.0006071, 0.001821, 1.0, 0.0003035, 0.0006071, 0.001821, 1.0, 0.0003035, 0.0006071, 0.001821, 1.0, 0.0003035, 0.0006071, 0.001821, 1.0, 0.0003035, 0.0006071, 0.001821, 1.0, 0.0003035, 0.0006071, 0.001821, 1.0, 0.0003035, 0.0006071, 0.001821, 1.0, 0.0003035, 0.0006071, 0.001821, 1.0, 0.0003035, 0.0006071, 0.001821, 1.0, 0.0003035, 0.0006071, 0.001821, 1.0, 0.0003035, 0.0006071, 0.001821, 1.0, 0.0003035, 0.0006071, 0.001821, 1.0, 0.0003035, 0.0006071, 0.001821, 1.0, 0.0003035, 0.0006071, 0.001821, 1.0, 0.0003035, 0.0006071, 0.001821, 1.0, 0.0003035, 0.0006071, 0.001821, 1.0, 0.0003035, 0.0006071, 0.001821, 1.0, 0.0003035, 0.0006071, 0.001821, 1.0, 0.0003035, 0.0006071, 0.001821, 1.0, 0.0003035, 0.0006071, 0.001821, 1.0, 0.0003035, 0.0006071, 0.001821, 1.0, 0.0003035, 0.0006071, 0.001821, 1.0, 0.0003035, 0.0006071, 0.001821, 1.0, 0.0003035, 0.0006071, 0.001821, 1.0, 0.0003035, 0.0006071, 0.001821, 1.0, 0.0003035, 0.0006071, 0.001821, 1.0, 0.0003035, 0.0006071, 0.001821, 1.0, 0.0003035, 0.0006071, 0.001821, 1.0, 0.0003035, 0.0006071, 0.001821, 1.0, 0.0003035, 0.0006071, 0.001821, 1.0, 0.0003035, 0.0006071, 0.001821, 1.0, 0.0003035, 0.0006071, 0.001821, 1.0, 0.0003035, 0.0006071, 0.001821, 1.0, 0.0003035, 0.0006071, 0.001821, 1.0, 0.0003035, 0.0006071, 0.001821, 1.0, 0.0003035, 0.0006071, 0.001821, 1.0, 0.0003035, 0.0006071, 0.001821, 1.0, 0.0003035, 0.0006071, 0.001821, 1.0, 0.0003035, 0.0006071, 0.001821, 1.0, 0.0003035, 0.0006071, 0.001821, 1.0, 0.0003035, 0.0006071, 0.001821, 1.0, 0.0003035, 0.0006071, 0.001821, 1.0, 0.0003035, 0.0006071, 0.001821, 1.0, 0.0003035, 0.0006071, 0.001821, 1.0, 0.0003035, 0.0006071, 0.001821, 1.0, 0.0003035, 0.0006071, 0.001821, 1.0, 0.0003035, 0.0006071, 0.001821, 1.0, 0.0003035, 0.0006071, 0.001821, 1.0, 0.0003035, 0.0006071, 0.001821, 1.0, 0.0003035, 0.0006071, 0.001821, 1.0, 0.0003035, 0.0006071, 0.001821, 1.0, 0.0003035, 0.0006071, 0.001821, 1.0, 0.0003035, 0.0006071, 0.001821, 1.0, 0.0003035, 0.0006071, 0.001821, 1.0, 0.0003035, 0.0006071, 0.001821, 1.0, 0.0003035, 0.0006071, 0.001821, 1.0, 0.0003035, 0.0006071, 0.001821, 1.0, 0.0003035, 0.0006071, 0.001821, 1.0, 0.0003035, 0.0006071, 0.001821, 1.0, 0.0003035, 0.0006071, 0.001821, 1.0, 0.0003035, 0.0006071, 0.001821, 1.0, 0.0003035, 0.0006071, 0.001821, 1.0, 0.0003035, 0.0006071, 0.001821, 1.0, 0.0003035, 0.0006071, 0.001821, 1.0, 0.0003035, 0.0006071, 0.001821, 1.0, 0.0003035, 0.0006071, 0.001821, 1.0, 0.0003035, 0.0006071, 0.001821, 1.0, 0.0003035, 0.0006071, 0.001821, 1.0, 0.0003035, 0.0006071, 0.001821, 1.0, 0.0003035, 0.0006071, 0.001821, 1.0, 0.0003035, 0.0006071, 0.001821, 1.0, 0.0003035, 0.0006071, 0.001821, 1.0, 0.0003035, 0.0006071, 0.001821, 1.0, 0.0003035, 0.0006071, 0.001821, 1.0, 0.0003035, 0.0006071, 0.001821, 1.0, 0.0003035, 0.0006071, 0.001821, 1.0, 0.0003035, 0.0006071, 0.001821, 1.0, 0.0003035, 0.0006071, 0.001821, 1.0, 0.0003035, 0.0006071, 0.001821, 1.0, 0.0003035, 0.0006071, 0.001821, 1.0, 0.0003035, 0.0006071, 0.001821, 1.0, 0.0003035, 0.0006071, 0.001821, 1.0, 0.0003035, 0.0006071, 0.001821, 1.0, 0.0003035, 0.0006071, 0.001821, 1.0, 0.0003035, 0.0006071, 0.001821, 1.0, 0.0003035, 0.0006071, 0.001821, 1.0, 0.0003035, 0.0006071, 0.001821, 1.0, 0.0003035, 0.0006071, 0.001821, 1.0, 0.0003035, 0.0006071, 0.001821, 1.0, 0.0003035, 0.0006071, 0.001821, 1.0, 0.0003035, 0.0006071, 0.001821, 1.0, 0.0003035, 0.0006071, 0.001821, 1.0, 0.0003035, 0.0006071, 0.001821, 1.0, 0.0003035, 0.0006071, 0.001821, 1.0, 0.0003035, 0.0006071, 0.001821, 1.0, 0.0003035, 0.0006071, 0.001821, 1.0, 0.0003035, 0.0006071, 0.001821, 1.0, 0.0003035, 0.0006071, 0.001821, 1.0, 0.0003035, 0.0006071, 0.001821, 1.0, 0.0003035, 0.0006071, 0.001821, 1.0, 0.0003035, 0.0006071, 0.001821, 1.0, 0.0003035, 0.0006071, 0.001821, 1.0, 0.0003035, 0.0006071, 0.001821, 1.0, 0.0003035, 0.0006071, 0.001821, 1.0, 0.0003035, 0.0006071, 0.001821, 1.0, 0.0003035, 0.0006071, 0.001821, 1.0, 0.0003035, 0.0006071, 0.001821, 1.0, 0.0003035, 0.0006071, 0.001821, 1.0, 0.0003035, 0.0006071, 0.001821, 1.0, 0.0003035, 0.0006071, 0.001821, 1.0, 0.0003035, 0.0006071, 0.001821, 1.0, 0.0003035, 0.0006071, 0.001821, 1.0, 0.0003035, 0.0006071, 0.001821, 1.0, 0.0003035, 0.0006071, 0.001821, 1.0, 0.0003035, 0.0006071, 0.001821, 1.0, 0.0003035, 0.0006071, 0.001821, 1.0, 0.0003035, 0.0006071, 0.001821, 1.0, 0.0003035, 0.0006071, 0.001821, 1.0, 0.0003035, 0.0006071, 0.001821, 1.0, 0.0003035, 0.0006071, 0.001821, 1.0, 0.0003035, 0.0006071, 0.001821, 1.0, 0.0003035, 0.0006071, 0.001821, 1.0, 0.0003035, 0.0006071, 0.001821, 1.0, 0.0003035, 0.0006071, 0.001821, 1.0, 0.0003035, 0.0006071, 0.001821, 1.0, 0.0003035, 0.0006071, 0.001821, 1.0, 0.0003035, 0.0006071, 0.001821, 1.0, 0.0003035, 0.0006071, 0.001821, 1.0, 0.0003035, 0.0006071, 0.001821, 1.0, 0.0003035, 0.0006071, 0.001821, 1.0, 0.0003035, 0.0006071, 0.001821, 1.0, 0.0003035, 0.0006071, 0.001821, 1.0, 0.0003035, 0.0006071, 0.001821, 1.0, 0.0003035, 0.0006071, 0.001821, 1.0, 0.0003035, 0.0006071, 0.001821, 1.0, 0.0003035, 0.0006071, 0.001821, 1.0, 0.0003035, 0.0006071, 0.001821, 1.0, 0.0003035, 0.0006071, 0.001821, 1.0, 0.0003035, 0.0006071, 0.001821, 1.0, 0.0003035, 0.0006071, 0.001821, 1.0, 0.0003035, 0.0006071, 0.001821, 1.0, 0.0003035, 0.0006071, 0.001821, 1.0, 0.0003035, 0.0006071, 0.001821, 1.0, 0.0003035, 0.0006071, 0.001821, 1.0, 0.0003035, 0.0006071, 0.001821, 1.0, 0.0003035, 0.0006071, 0.001821, 1.0, 0.0003035, 0.0006071, 0.001821, 1.0, 0.0003035, 0.0006071, 0.001821, 1.0, 0.0003035, 0.0006071, 0.001821, 1.0, 0.0003035, 0.0006071, 0.001821, 1.0, 0.0003035, 0.0006071, 0.001821, 1.0, 0.0003035, 0.0006071, 0.001821, 1.0, 0.0003035, 0.0006071, 0.001821, 1.0, 0.0003035, 0.0006071, 0.001821, 1.0, 0.0003035, 0.0006071, 0.001821, 1.0, 0.0003035, 0.0006071, 0.001821, 1.0, 0.0003035, 0.0006071, 0.001821, 1.0, 0.0003035, 0.0006071, 0.001821, 1.0, 0.0003035, 0.0006071, 0.001821, 1.0, 0.0003035, 0.0006071, 0.001821, 1.0, 0.0003035, 0.0006071, 0.001821, 1.0, 0.0003035, 0.0006071, 0.001821, 1.0, 0.0003035, 0.0006071, 0.001821, 1.0, 0.0003035, 0.0006071, 0.001821, 1.0, 0.0003035, 0.0006071, 0.001821, 1.0, 0.0003035, 0.0006071, 0.001821, 1.0, 0.0003035, 0.0006071, 0.001821, 1.0, 0.0003035, 0.0006071, 0.001821, 1.0, 0.0003035, 0.0006071, 0.001821, 1.0, 0.0003035, 0.0006071, 0.001821, 1.0, 0.0003035, 0.0006071, 0.001821, 1.0, 0.0003035, 0.0006071, 0.001821, 1.0, 0.0003035, 0.0006071, 0.001821, 1.0, 0.0003035, 0.0006071, 0.001821, 1.0, 0.0003035, 0.0006071, 0.001821, 1.0, 0.0003035, 0.0006071, 0.001821, 1.0, 0.0003035, 0.0006071, 0.001821, 1.0, 0.0003035, 0.0006071, 0.001821, 1.0, 0.0003035, 0.0006071, 0.001821, 1.0, 0.0003035, 0.0006071, 0.001821, 1.0, 0.0003035, 0.0006071, 0.001821, 1.0, 0.0003035, 0.0006071, 0.001821, 1.0, 0.0003035, 0.0006071, 0.001821, 1.0, 0.0003035, 0.0006071, 0.001821, 1.0, 0.0003035, 0.0006071, 0.001821, 1.0, 0.0003035, 0.0006071, 0.001821, 1.0, 0.0003035, 0.0006071, 0.001821, 1.0, 0.0003035, 0.0006071, 0.001821, 1.0, 0.0003035, 0.0006071, 0.001821, 1.0, 0.0003035, 0.0006071, 0.001821, 1.0, 0.0003035, 0.0006071, 0.001821, 1.0, 0.0003035, 0.0006071, 0.001821, 1.0, 0.5457, 0.7011, 1.0, 1.0, 0.5457, 0.7011, 1.0, 1.0, 0.5457, 0.7011, 1.0, 1.0, 0.5457, 0.7011, 1.0, 1.0, 0.5457, 0.7011, 1.0, 1.0, 0.5457, 0.7011, 1.0, 1.0, 0.5457, 0.7011, 1.0, 1.0, 0.5457, 0.7011, 1.0, 1.0, 0.5457, 0.7011, 1.0, 1.0, 0.5457, 0.7011, 1.0, 1.0, 0.5457, 0.7011, 1.0, 1.0, 0.5457, 0.7011, 1.0, 1.0, 0.0003035, 0.0006071, 0.001821, 1.0, 0.0003035, 0.0006071, 0.001821, 1.0, 0.0003035, 0.0006071, 0.001821, 1.0, 0.0003035, 0.0006071, 0.001821, 1.0, 0.0003035, 0.0006071, 0.001821, 1.0, 0.0003035, 0.0006071, 0.001821, 1.0, 0.5457, 0.7011, 1.0, 1.0, 0.5457, 0.7011, 1.0, 1.0, 0.5457, 0.7011, 1.0, 1.0, 0.5457, 0.7011, 1.0, 1.0, 0.5457, 0.7011, 1.0, 1.0, 0.5457, 0.7011, 1.0, 1.0, 0.5457, 0.7011, 1.0, 1.0, 0.5457, 0.7011, 1.0, 1.0, 0.5457, 0.7011, 1.0, 1.0, 0.5457, 0.7011, 1.0, 1.0, 0.5457, 0.7011, 1.0, 1.0, 0.5457, 0.7011, 1.0, 1.0, 0.0003035, 0.0006071, 0.001821, 1.0, 0.0003035, 0.0006071, 0.001821, 1.0, 0.0003035, 0.0006071, 0.001821, 1.0, 0.0003035, 0.0006071, 0.001821, 1.0, 0.0003035, 0.0006071, 0.001821, 1.0, 0.0003035, 0.0006071, 0.001821, 1.0])
me_magpieidle_head_mshmesh_003.materials.append(mat_lambert1_003)
me_magpieidle_head_mshmesh_003.use_remesh_preserve_volume = False
me_magpieidle_head_mshmesh_003.use_remesh_preserve_attributes = False
me_magpieidle_head_mshmesh_003.use_mirror_vertex_groups = False
me_magpieidle_head_mshmesh_003.update()
me_magpieidle_r_leg_mshmesh_003 = bpy.data.meshes.new('magpieIdle_R_leg_MSHMesh.003')
me_magpieidle_r_leg_mshmesh_003.from_pydata([(-0.125, 0.04167, 0.1667), (-0.04167, 0.04167, 0.1667), (-0.125, 0.08333, 0.1667), (-0.04167, 0.08333, 0.1667), (-0.125, 0.08333, -0.04167), (-0.04167, 0.08333, -0.04167), (-0.125, 0.04167, -0.04167), (-0.04167, 0.04167, -0.04167), (-0.125, 0.08333, 0.04167), (-0.04167, 0.08333, 0.04167), (-0.125, 0.1667, 0.04167), (-0.04167, 0.1667, 0.04167), (-0.125, 0.1667, -0.04167), (-0.04167, 0.1667, -0.04167), (-0.125, 0.08333, -0.04167), (-0.04167, 0.08333, -0.04167)], [], [(3, 2, 0), (3, 0, 1), (3, 5, 2), (2, 5, 4), (7, 6, 4), (7, 4, 5), (0, 6, 1), (1, 6, 7), (5, 3, 1), (1, 7, 5), (2, 6, 0), (6, 2, 4), (11, 10, 8), (11, 8, 9), (13, 10, 11), (10, 13, 12), (15, 14, 12), (15, 12, 13), (9, 8, 14), (9, 14, 15), (11, 9, 13), (9, 15, 13), (10, 14, 8), (14, 10, 12)])
_uv = me_magpieidle_r_leg_mshmesh_003.uv_layers.new(name='magpieIdle_R_leg_MSH-UV0')
_uv.uv.foreach_set('vector', [0.625, 0.25, 0.375, 0.25, 0.375, 0.0, 0.625, 0.25, 0.375, 0.0, 0.625, 0.0, 0.625, 0.25, 0.625, 0.5, 0.375, 0.25, 0.375, 0.25, 0.625, 0.5, 0.375, 0.5, 0.625, 0.75, 0.375, 0.75, 0.375, 0.5, 0.625, 0.75, 0.375, 0.5, 0.625, 0.5, 0.375, 1.0, 0.375, 0.75, 0.625, 1.0, 0.625, 1.0, 0.375, 0.75, 0.625, 0.75, 0.875, 0.25, 0.625, 0.25, 0.625, 0.0, 0.625, 0.0, 0.875, 0.0, 0.875, 0.25, 0.375, 0.25, 0.125, 0.0, 0.375, 0.0, 0.125, 0.0, 0.375, 0.25, 0.125, 0.25, 0.625, 0.25, 0.375, 0.25, 0.375, 0.0, 0.625, 0.25, 0.375, 0.0, 0.625, 0.0, 0.625, 0.5, 0.375, 0.25, 0.625, 0.25, 0.375, 0.25, 0.625, 0.5, 0.375, 0.5, 0.625, 0.75, 0.375, 0.75, 0.375, 0.5, 0.625, 0.75, 0.375, 0.5, 0.625, 0.5, 0.625, 1.0, 0.375, 1.0, 0.375, 0.75, 0.625, 1.0, 0.375, 0.75, 0.625, 0.75, 0.625, 0.25, 0.625, 0.0, 0.875, 0.25, 0.625, 0.0, 0.875, 0.0, 0.875, 0.25, 0.375, 0.25, 0.125, 0.0, 0.375, 0.0, 0.125, 0.0, 0.375, 0.25, 0.125, 0.25])
_ca = me_magpieidle_r_leg_mshmesh_003.color_attributes.new('magpieIdle_R_leg_MSH-VERTEX_COLOR0', 'BYTE_COLOR', 'CORNER')
_ca.data.foreach_set('color', [0.1413, 0.03434, 0.004391, 1.0, 0.1413, 0.03434, 0.004391, 1.0, 0.1413, 0.03434, 0.004391, 1.0, 0.1413, 0.03434, 0.004391, 1.0, 0.1413, 0.03434, 0.004391, 1.0, 0.1413, 0.03434, 0.004391, 1.0, 0.1413, 0.03434, 0.004391, 1.0, 0.1413, 0.03434, 0.004391, 1.0, 0.1413, 0.03434, 0.004391, 1.0, 0.1413, 0.03434, 0.004391, 1.0, 0.1413, 0.03434, 0.004391, 1.0, 0.1413, 0.03434, 0.004391, 1.0, 0.1413, 0.03434, 0.004391, 1.0, 0.1413, 0.03434, 0.004391, 1.0, 0.1413, 0.03434, 0.004391, 1.0, 0.1413, 0.03434, 0.004391, 1.0, 0.1413, 0.03434, 0.004391, 1.0, 0.1413, 0.03434, 0.004391, 1.0, 0.1413, 0.03434, 0.004391, 1.0, 0.1413, 0.03434, 0.004391, 1.0, 0.1413, 0.03434, 0.004391, 1.0, 0.1413, 0.03434, 0.004391, 1.0, 0.1413, 0.03434, 0.004391, 1.0, 0.1413, 0.03434, 0.004391, 1.0, 0.1413, 0.03434, 0.004391, 1.0, 0.1413, 0.03434, 0.004391, 1.0, 0.1413, 0.03434, 0.004391, 1.0, 0.1413, 0.03434, 0.004391, 1.0, 0.1413, 0.03434, 0.004391, 1.0, 0.1413, 0.03434, 0.004391, 1.0, 0.1413, 0.03434, 0.004391, 1.0, 0.1413, 0.03434, 0.004391, 1.0, 0.1413, 0.03434, 0.004391, 1.0, 0.1413, 0.03434, 0.004391, 1.0, 0.1413, 0.03434, 0.004391, 1.0, 0.1413, 0.03434, 0.004391, 1.0, 0.1413, 0.03434, 0.004391, 1.0, 0.1413, 0.03434, 0.004391, 1.0, 0.1413, 0.03434, 0.004391, 1.0, 0.1413, 0.03434, 0.004391, 1.0, 0.1413, 0.03434, 0.004391, 1.0, 0.1413, 0.03434, 0.004391, 1.0, 0.1413, 0.03434, 0.004391, 1.0, 0.1413, 0.03434, 0.004391, 1.0, 0.1413, 0.03434, 0.004391, 1.0, 0.1413, 0.03434, 0.004391, 1.0, 0.1413, 0.03434, 0.004391, 1.0, 0.1413, 0.03434, 0.004391, 1.0, 0.1413, 0.03434, 0.004391, 1.0, 0.1413, 0.03434, 0.004391, 1.0, 0.1413, 0.03434, 0.004391, 1.0, 0.1413, 0.03434, 0.004391, 1.0, 0.1413, 0.03434, 0.004391, 1.0, 0.1413, 0.03434, 0.004391, 1.0, 0.1413, 0.03434, 0.004391, 1.0, 0.1413, 0.03434, 0.004391, 1.0, 0.1413, 0.03434, 0.004391, 1.0, 0.1413, 0.03434, 0.004391, 1.0, 0.1413, 0.03434, 0.004391, 1.0, 0.1413, 0.03434, 0.004391, 1.0, 0.1413, 0.03434, 0.004391, 1.0, 0.1413, 0.03434, 0.004391, 1.0, 0.1413, 0.03434, 0.004391, 1.0, 0.1413, 0.03434, 0.004391, 1.0, 0.1413, 0.03434, 0.004391, 1.0, 0.1413, 0.03434, 0.004391, 1.0, 0.1413, 0.03434, 0.004391, 1.0, 0.1413, 0.03434, 0.004391, 1.0, 0.1413, 0.03434, 0.004391, 1.0, 0.1413, 0.03434, 0.004391, 1.0, 0.1413, 0.03434, 0.004391, 1.0, 0.1413, 0.03434, 0.004391, 1.0])
me_magpieidle_r_leg_mshmesh_003.materials.append(mat_lambert1_003)
me_magpieidle_r_leg_mshmesh_003.use_remesh_preserve_volume = False
me_magpieidle_r_leg_mshmesh_003.use_remesh_preserve_attributes = False
me_magpieidle_r_leg_mshmesh_003.use_mirror_vertex_groups = False
me_magpieidle_r_leg_mshmesh_003.update()
me_magpieidle_l_leg_mshmesh_003 = bpy.data.meshes.new('magpieIdle_L_leg_MSHMesh.003')
me_magpieidle_l_leg_mshmesh_003.from_pydata([(0.04167, 0.08333, 0.04167), (0.125, 0.08333, 0.04167), (0.04167, 0.1667, 0.04167), (0.125, 0.1667, 0.04167), (0.04167, 0.1667, -0.04167), (0.125, 0.1667, -0.04167), (0.04167, 0.08333, -0.04167), (0.125, 0.08333, -0.04167), (0.04167, 0.04167, 0.1667), (0.125, 0.04167, 0.1667), (0.04167, 0.08333, 0.1667), (0.125, 0.08333, 0.1667), (0.04167, 0.08333, -0.04167), (0.125, 0.08333, -0.04167), (0.04167, 0.04167, -0.04167), (0.125, 0.04167, -0.04167)], [], [(3, 2, 0), (3, 0, 1), (5, 2, 3), (2, 5, 4), (7, 6, 4), (7, 4, 5), (1, 0, 6), (1, 6, 7), (3, 1, 5), (1, 7, 5), (2, 6, 0), (6, 2, 4), (11, 10, 8), (11, 8, 9), (11, 13, 10), (10, 13, 12), (15, 14, 12), (15, 12, 13), (8, 14, 9), (9, 14, 15), (13, 11, 9), (9, 15, 13), (10, 14, 8), (14, 10, 12)])
_uv = me_magpieidle_l_leg_mshmesh_003.uv_layers.new(name='magpieIdle_L_leg_MSH-UV0')
_uv.uv.foreach_set('vector', [0.625, 0.25, 0.375, 0.25, 0.375, 0.0, 0.625, 0.25, 0.375, 0.0, 0.625, 0.0, 0.625, 0.5, 0.375, 0.25, 0.625, 0.25, 0.375, 0.25, 0.625, 0.5, 0.375, 0.5, 0.625, 0.75, 0.375, 0.75, 0.375, 0.5, 0.625, 0.75, 0.375, 0.5, 0.625, 0.5, 0.625, 1.0, 0.375, 1.0, 0.375, 0.75, 0.625, 1.0, 0.375, 0.75, 0.625, 0.75, 0.625, 0.25, 0.625, 0.0, 0.875, 0.25, 0.625, 0.0, 0.875, 0.0, 0.875, 0.25, 0.375, 0.25, 0.125, 0.0, 0.375, 0.0, 0.125, 0.0, 0.375, 0.25, 0.125, 0.25, 0.625, 0.25, 0.375, 0.25, 0.375, 0.0, 0.625, 0.25, 0.375, 0.0, 0.625, 0.0, 0.625, 0.25, 0.625, 0.5, 0.375, 0.25, 0.375, 0.25, 0.625, 0.5, 0.375, 0.5, 0.625, 0.75, 0.375, 0.75, 0.375, 0.5, 0.625, 0.75, 0.375, 0.5, 0.625, 0.5, 0.375, 1.0, 0.375, 0.75, 0.625, 1.0, 0.625, 1.0, 0.375, 0.75, 0.625, 0.75, 0.875, 0.25, 0.625, 0.25, 0.625, 0.0, 0.625, 0.0, 0.875, 0.0, 0.875, 0.25, 0.375, 0.25, 0.125, 0.0, 0.375, 0.0, 0.125, 0.0, 0.375, 0.25, 0.125, 0.25])
_ca = me_magpieidle_l_leg_mshmesh_003.color_attributes.new('magpieIdle_L_leg_MSH-VERTEX_COLOR0', 'BYTE_COLOR', 'CORNER')
_ca.data.foreach_set('color', [0.1413, 0.03434, 0.004391, 1.0, 0.1413, 0.03434, 0.004391, 1.0, 0.1413, 0.03434, 0.004391, 1.0, 0.1413, 0.03434, 0.004391, 1.0, 0.1413, 0.03434, 0.004391, 1.0, 0.1413, 0.03434, 0.004391, 1.0, 0.1413, 0.03434, 0.004391, 1.0, 0.1413, 0.03434, 0.004391, 1.0, 0.1413, 0.03434, 0.004391, 1.0, 0.1413, 0.03434, 0.004391, 1.0, 0.1413, 0.03434, 0.004391, 1.0, 0.1413, 0.03434, 0.004391, 1.0, 0.1413, 0.03434, 0.004391, 1.0, 0.1413, 0.03434, 0.004391, 1.0, 0.1413, 0.03434, 0.004391, 1.0, 0.1413, 0.03434, 0.004391, 1.0, 0.1413, 0.03434, 0.004391, 1.0, 0.1413, 0.03434, 0.004391, 1.0, 0.1413, 0.03434, 0.004391, 1.0, 0.1413, 0.03434, 0.004391, 1.0, 0.1413, 0.03434, 0.004391, 1.0, 0.1413, 0.03434, 0.004391, 1.0, 0.1413, 0.03434, 0.004391, 1.0, 0.1413, 0.03434, 0.004391, 1.0, 0.1413, 0.03434, 0.004391, 1.0, 0.1413, 0.03434, 0.004391, 1.0, 0.1413, 0.03434, 0.004391, 1.0, 0.1413, 0.03434, 0.004391, 1.0, 0.1413, 0.03434, 0.004391, 1.0, 0.1413, 0.03434, 0.004391, 1.0, 0.1413, 0.03434, 0.004391, 1.0, 0.1413, 0.03434, 0.004391, 1.0, 0.1413, 0.03434, 0.004391, 1.0, 0.1413, 0.03434, 0.004391, 1.0, 0.1413, 0.03434, 0.004391, 1.0, 0.1413, 0.03434, 0.004391, 1.0, 0.1413, 0.03434, 0.004391, 1.0, 0.1413, 0.03434, 0.004391, 1.0, 0.1413, 0.03434, 0.004391, 1.0, 0.1413, 0.03434, 0.004391, 1.0, 0.1413, 0.03434, 0.004391, 1.0, 0.1413, 0.03434, 0.004391, 1.0, 0.1413, 0.03434, 0.004391, 1.0, 0.1413, 0.03434, 0.004391, 1.0, 0.1413, 0.03434, 0.004391, 1.0, 0.1413, 0.03434, 0.004391, 1.0, 0.1413, 0.03434, 0.004391, 1.0, 0.1413, 0.03434, 0.004391, 1.0, 0.1413, 0.03434, 0.004391, 1.0, 0.1413, 0.03434, 0.004391, 1.0, 0.1413, 0.03434, 0.004391, 1.0, 0.1413, 0.03434, 0.004391, 1.0, 0.1413, 0.03434, 0.004391, 1.0, 0.1413, 0.03434, 0.004391, 1.0, 0.1413, 0.03434, 0.004391, 1.0, 0.1413, 0.03434, 0.004391, 1.0, 0.1413, 0.03434, 0.004391, 1.0, 0.1413, 0.03434, 0.004391, 1.0, 0.1413, 0.03434, 0.004391, 1.0, 0.1413, 0.03434, 0.004391, 1.0, 0.1413, 0.03434, 0.004391, 1.0, 0.1413, 0.03434, 0.004391, 1.0, 0.1413, 0.03434, 0.004391, 1.0, 0.1413, 0.03434, 0.004391, 1.0, 0.1413, 0.03434, 0.004391, 1.0, 0.1413, 0.03434, 0.004391, 1.0, 0.1413, 0.03434, 0.004391, 1.0, 0.1413, 0.03434, 0.004391, 1.0, 0.1413, 0.03434, 0.004391, 1.0, 0.1413, 0.03434, 0.004391, 1.0, 0.1413, 0.03434, 0.004391, 1.0, 0.1413, 0.03434, 0.004391, 1.0])
me_magpieidle_l_leg_mshmesh_003.materials.append(mat_lambert1_003)
me_magpieidle_l_leg_mshmesh_003.use_remesh_preserve_volume = False
me_magpieidle_l_leg_mshmesh_003.use_remesh_preserve_attributes = False
me_magpieidle_l_leg_mshmesh_003.use_mirror_vertex_groups = False
me_magpieidle_l_leg_mshmesh_003.update()

# ---- objects
ob_lose_cam = bpy.data.objects.new('lose_cam', cam_lose_cam)
ob_pcube5 = bpy.data.objects.new('pCube5', me_pcube5mesh)
ob_pcube2 = bpy.data.objects.new('pCube2', me_pcube2mesh)
ob_pcube1 = bpy.data.objects.new('pCube1', me_pcube1mesh)
ob_floortile_skeleton_msh = bpy.data.objects.new('floorTile_skeleton_MSH', me_floortile_skeleton_mshmesh_001)
ob_magpieidle_grp = bpy.data.objects.new('magpieIdle_GRP', None)
ob_magpieidle_body_msh = bpy.data.objects.new('magpieIdle_body_MSH', me_magpieidle_body_mshmesh_003)
ob_magpieidle_l_arm_msh1 = bpy.data.objects.new('magpieIdle_L_arm_MSH1', me_magpieidle_l_arm_msh1mesh)
ob_magpieidle_l_arm_msh = bpy.data.objects.new('magpieIdle_L_arm_MSH', me_magpieidle_l_arm_mshmesh_003)
ob_magpieidle_head_msh = bpy.data.objects.new('magpieIdle_head_MSH', me_magpieidle_head_mshmesh_003)
ob_magpieidle_r_leg_msh = bpy.data.objects.new('magpieIdle_R_leg_MSH', me_magpieidle_r_leg_mshmesh_003)
ob_magpieidle_l_leg_msh = bpy.data.objects.new('magpieIdle_L_leg_MSH', me_magpieidle_l_leg_mshmesh_003)

# ---- transforms, parenting, visibility, modifiers, constraints
ob_lose_cam.location = (1.696, -4.719, 0.3079)
ob_lose_cam.rotation_euler = (1.439, -2.418e-06, 0.3274)
ob_lose_cam.scale = (1.0, 1.0, 1.0)
ob_lose_cam.lineart.crease_threshold = 0.0
ob_pcube5.location = (-0.1676, 0.2392, 0.2095)
ob_pcube5.rotation_euler = (1.571, -0.0, 0.0)
ob_pcube5.scale = (0.5, 1.0, 0.5)
ob_pcube5.lineart.crease_threshold = 0.0
ob_pcube2.location = (0.3324, 0.2392, 0.2095)
ob_pcube2.rotation_euler = (1.571, -0.0, 0.0)
ob_pcube2.scale = (0.5, 1.0, 0.5)
ob_pcube2.lineart.crease_threshold = 0.0
ob_pcube1.location = (-0.6676, 0.2392, 0.2095)
ob_pcube1.rotation_euler = (1.571, -0.0, 0.0)
ob_pcube1.scale = (0.5, 1.0, 0.5)
ob_pcube1.lineart.crease_threshold = 0.0
ob_floortile_skeleton_msh.location = (-0.1676, 0.7392, -0.5405)
ob_floortile_skeleton_msh.rotation_euler = (1.571, -0.0, 0.0)
ob_floortile_skeleton_msh.lineart.crease_threshold = 0.0
ob_magpieidle_grp.location = (-0.1238, 0.7392, -0.6174)
ob_magpieidle_grp.rotation_euler = (1.571, -0.0, -0.3285)
ob_magpieidle_grp.empty_image_offset = (0.0, 0.0)
ob_magpieidle_grp.lineart.crease_threshold = 0.0
ob_magpieidle_body_msh.parent = ob_magpieidle_grp
ob_magpieidle_body_msh.location = (-0.02398, -0.04345, -0.07035)
ob_magpieidle_body_msh.lineart.crease_threshold = 0.0
ob_magpieidle_l_arm_msh1.parent = ob_magpieidle_body_msh
ob_magpieidle_l_arm_msh1.location = (0.01602, 0.202, -0.1577)
ob_magpieidle_l_arm_msh1.rotation_euler = (-2.222, 0.26, 0.4646)
ob_magpieidle_l_arm_msh1.scale = (-1.0, -1.0, -1.0)
ob_magpieidle_l_arm_msh1.lineart.crease_threshold = 0.0
ob_magpieidle_l_arm_msh.parent = ob_magpieidle_body_msh
ob_magpieidle_l_arm_msh.location = (-0.003257, 0.202, -0.267)
ob_magpieidle_l_arm_msh.rotation_euler = (0.9194, -0.26, -0.4646)
ob_magpieidle_l_arm_msh.scale = (1.0, 1.0, 1.0)
ob_magpieidle_l_arm_msh.lineart.crease_threshold = 0.0
ob_magpieidle_head_msh.parent = ob_magpieidle_body_msh
ob_magpieidle_head_msh.location = (0.0, 0.09872, -0.1398)
ob_magpieidle_head_msh.rotation_euler = (0.3432, -0.0, 0.0)
ob_magpieidle_head_msh.scale = (1.0, 1.0, 1.0)
ob_magpieidle_head_msh.lineart.crease_threshold = 0.0
ob_magpieidle_r_leg_msh.parent = ob_magpieidle_grp
ob_magpieidle_r_leg_msh.location = (-0.1918, 0.1688, 0.3228)
ob_magpieidle_r_leg_msh.rotation_euler = (-1.576, -0.4253, 0.1839)
ob_magpieidle_r_leg_msh.scale = (1.0, 1.0, 1.0)
ob_magpieidle_r_leg_msh.lineart.crease_threshold = 0.0
ob_magpieidle_l_leg_msh.parent = ob_magpieidle_grp
ob_magpieidle_l_leg_msh.location = (0.04954, 0.161, 0.35)
ob_magpieidle_l_leg_msh.rotation_euler = (-1.52, 0.2849, -0.08421)
ob_magpieidle_l_leg_msh.scale = (1.0, 1.0, 1.0)
ob_magpieidle_l_leg_msh.lineart.crease_threshold = 0.0

# ---- collection membership
col_collection_1.objects.link(ob_lose_cam)
col_collection_1.objects.link(ob_pcube5)
col_collection_1.objects.link(ob_pcube2)
col_collection_1.objects.link(ob_pcube1)
col_collection_1.objects.link(ob_floortile_skeleton_msh)
col_collection_1.objects.link(ob_magpieidle_grp)
col_collection_1.objects.link(ob_magpieidle_body_msh)
col_collection_1.objects.link(ob_magpieidle_l_arm_msh1)
col_collection_1.objects.link(ob_magpieidle_l_arm_msh)
col_collection_1.objects.link(ob_magpieidle_head_msh)
col_collection_1.objects.link(ob_magpieidle_r_leg_msh)
col_collection_1.objects.link(ob_magpieidle_l_leg_msh)

# ---- scene / render settings (as saved in the file)
scene.camera = ob_lose_cam
scene.frame_start = 1; scene.frame_end = 250; scene.frame_set(1)
scene.render.engine = 'BLENDER_EEVEE_NEXT'
scene.render.resolution_percentage = 50
scene.render.dither_intensity = 0.0
scene.cycles.use_denoising = False
scene.cycles.samples = 128
scene.cycles.sampling_pattern = 'TABULATED_SOBOL'
scene.cycles.use_adaptive_sampling = False
scene.cycles.use_light_tree = False
scene.cycles.blur_glossy = 0.0
scene.cycles.sample_clamp_indirect = 0.0
scene.view_settings.view_transform = 'Standard'
bpy.context.view_layer.update()

# ---- added for rendering (the .blend has no usable light): sun
light_auto_sun = bpy.data.lights.new('AutoSun', 'SUN')
light_auto_sun.energy = 3.0
light_auto_sun.angle = 0.0523599
ob_auto_sun = bpy.data.objects.new('AutoSun', light_auto_sun)
scene.collection.objects.link(ob_auto_sun)
ob_auto_sun.rotation_euler = (0.872665, 0.174533, 0.523599)
bpy.context.view_layer.update()
